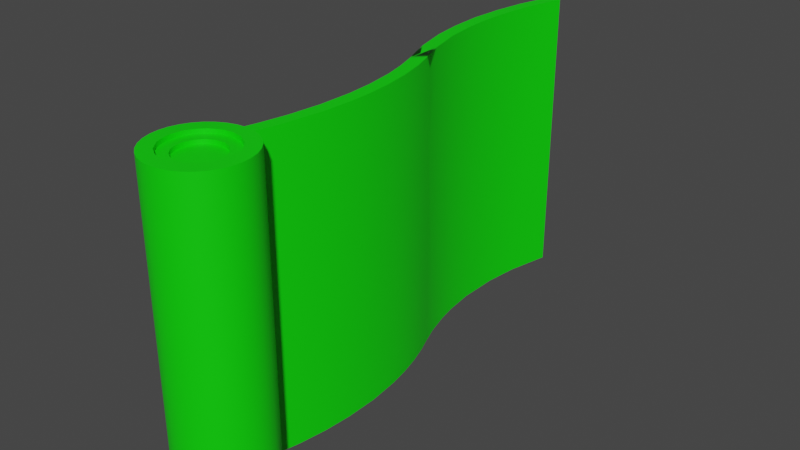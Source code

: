 # Source: Mapa.blend  (saved by Blender 3.6.11; exported with 4.5.12 LTS)
import bpy
from mathutils import Matrix  # noqa: F401  (used for matrix-valued properties, if any)

bpy.ops.wm.read_factory_settings(use_empty=True)
scene = bpy.context.scene
scene.name = 'Scene'

# ---- collections
col_collection = bpy.data.collections.new('Collection'); scene.collection.children.link(col_collection)

# ---- materials (node trees are filled in below, after node groups)
mat_stick = bpy.data.materials.new('Stick')
mat_stick.use_transparent_shadow = False

# ---- node groups
ng_auto_smooth = bpy.data.node_groups.new('Auto Smooth', 'GeometryNodeTree')
_s = ng_auto_smooth.interface.new_socket(name='Geometry', in_out='OUTPUT', socket_type='NodeSocketGeometry')
_s = ng_auto_smooth.interface.new_socket(name='Geometry', in_out='INPUT', socket_type='NodeSocketGeometry')
_s = ng_auto_smooth.interface.new_socket(name='Angle', in_out='INPUT', socket_type='NodeSocketFloat')
_s.subtype = 'ANGLE'
_s.min_value = 0.0
_s.max_value = 3.142
ng_auto_smooth.is_modifier = True
_N = ng_auto_smooth.nodes; _L = ng_auto_smooth.links
n0 = _N.new('NodeGroupOutput'); n0.name = 'Group Output'; n0.location = (480, -100)
n1 = _N.new('NodeGroupInput'); n1.name = 'Group Input'; n1.location = (-420, -300)
n2 = _N.new('NodeGroupInput'); n2.name = 'Group Input.001'; n2.location = (-60, -100)
n3 = _N.new('GeometryNodeSetShadeSmooth'); n3.name = 'Set Shade Smooth'; n3.location = (120, -100)
n3.domain = 'EDGE'
n4 = _N.new('GeometryNodeSetShadeSmooth'); n4.name = 'Set Shade Smooth.001'; n4.location = (300, -100)
n5 = _N.new('GeometryNodeInputMeshEdgeAngle'); n5.name = 'Edge Angle'; n5.location = (-420, -220)
n6 = _N.new('GeometryNodeInputEdgeSmooth'); n6.name = 'Is Edge Smooth'; n6.location = (-60, -160)
n7 = _N.new('GeometryNodeInputShadeSmooth'); n7.name = 'Is Face Smooth'; n7.location = (-240, -340)
n8 = _N.new('FunctionNodeBooleanMath'); n8.name = 'Boolean Math'; n8.location = (-60, -220)
n9 = _N.new('FunctionNodeCompare'); n9.name = 'Compare'; n9.location = (-240, -180)
n9.operation = 'LESS_EQUAL'
_L.new(n5.outputs[0], n9.inputs[0])
_L.new(n4.outputs[0], n0.inputs[0])
_L.new(n1.outputs[1], n9.inputs[1])
_L.new(n9.outputs[0], n8.inputs[0])
_L.new(n7.outputs[0], n8.inputs[1])
_L.new(n2.outputs[0], n3.inputs[0])
_L.new(n6.outputs[0], n3.inputs[1])
_L.new(n3.outputs[0], n4.inputs[0])
_L.new(n8.outputs[0], n3.inputs[2])
n0.is_active_output = True

# ---- material node trees
mat_stick.use_nodes = True; mat_stick.node_tree.nodes.clear()
_N = mat_stick.node_tree.nodes; _L = mat_stick.node_tree.links
n0 = _N.new('ShaderNodeBsdfPrincipled'); n0.name = 'Principled BSDF'; n0.location = (10, 300)
n0.distribution = 'GGX'
n0.subsurface_method = 'RANDOM_WALK_SKIN'
n0.inputs[0].default_value = (0.002179, 0.8, 0.0, 1.0)
n0.inputs[3].default_value = 1.45
n0.inputs[27].default_value = (0.0, 0.0, 0.0, 1.0)
n0.inputs[28].default_value = 1.0
n1 = _N.new('ShaderNodeOutputMaterial'); n1.name = 'Material Output'; n1.location = (300, 300)
_L.new(n0.outputs[0], n1.inputs[0])
n1.is_active_output = True

# ---- world
world_world = bpy.data.worlds.new('World'); scene.world = world_world
world_world.use_nodes = True; world_world.node_tree.nodes.clear()
_N = world_world.node_tree.nodes; _L = world_world.node_tree.links
n0 = _N.new('ShaderNodeOutputWorld'); n0.name = 'World Output'; n0.location = (300, 300)
n1 = _N.new('ShaderNodeBackground'); n1.name = 'Background'; n1.location = (10, 300)
n1.inputs[0].default_value = (0.05088, 0.05088, 0.05088, 1.0)
_L.new(n1.outputs[0], n0.inputs[0])
n0.is_active_output = True
world_world.color = (0.05088, 0.05088, 0.05088)
world_world.use_sun_shadow = False
world_world.sun_shadow_jitter_overblur = 0.0

# ---- meshes
me_cube_001 = bpy.data.meshes.new('Cube.001')
me_cube_001.from_pydata([(-0.04746, -0.02144, -0.9891), (-0.04746, -0.02144, 0.9891), (0.03334, 0.02038, -0.9891), (0.03334, 0.02038, 0.9891), (0.01847, -1.478, 0.9891), (0.1009, -1.484, 0.9891), (0.1469, -1.3, 0.9891), (0.1863, -1.042, 0.9891), (0.1975, -0.8452, 0.9891), (0.1956, -0.7027, 0.9891), (0.1814, -0.529, 0.9891), (0.1499, -0.3458, 0.9891), (0.1081, -0.1824, 0.9891), (0.05956, -0.04391, 0.9891), (0.03334, 0.02038, 0.8949), (0.03334, 0.02038, 0.8007), (0.03334, 0.02038, 0.7065), (0.03334, 0.02038, 0.6123), (0.03334, 0.02038, 0.5181), (0.03334, 0.02038, 0.4239), (0.03334, 0.02038, 0.3297), (0.03334, 0.02038, 0.2355), (0.03334, 0.02038, 0.1413), (0.03334, 0.02038, 0.0471), (0.03334, 0.02038, -0.0471), (0.03334, 0.02038, -0.1413), (0.03334, 0.02038, -0.2355), (0.03334, 0.02038, -0.3297), (0.03334, 0.02038, -0.4239), (0.03334, 0.02038, -0.5181), (0.03334, 0.02038, -0.6123), (0.03334, 0.02038, -0.7065), (0.03334, 0.02038, -0.8007), (0.03334, 0.02038, -0.8949), (-0.04364, -0.01938, -0.9891), (-0.03982, -0.01732, -0.9891), (-0.036, -0.01527, -0.9891), (-0.03218, -0.01321, -0.9891), (-0.02836, -0.01115, -0.9891), (-0.02454, -0.009092, -0.9891), (-0.02072, -0.007034, -0.9891), (-0.01659, -0.005717, -0.9891), (-0.01277, -0.003659, -0.9891), (-0.008951, -0.001601, -0.9891), (-0.005132, 0.0004575, -0.9891), (-0.001312, 0.002516, -0.9891), (0.002507, 0.004574, -0.9891), (0.006326, 0.006632, -0.9891), (0.01015, 0.00869, -0.9891), (0.01396, 0.01075, -0.9891), (0.01778, 0.01281, -0.9891), (0.02188, 0.01421, -0.9891), (0.0257, 0.01626, -0.9891), (0.02952, 0.01832, -0.9891), (0.02952, 0.01832, 0.9891), (0.0257, 0.01626, 0.9891), (0.02188, 0.01421, 0.9891), (0.01806, 0.01215, 0.9891), (0.01396, 0.01075, 0.9891), (0.01015, 0.00869, 0.9891), (0.006326, 0.006632, 0.9891), (0.002507, 0.004574, 0.9891), (-0.001312, 0.002516, 0.9891), (-0.005132, 0.0004575, 0.9891), (-0.008951, -0.001601, 0.9891), (-0.01277, -0.003659, 0.9891), (-0.0169, -0.004976, 0.9891), (-0.02072, -0.007034, 0.9891), (-0.02454, -0.009092, 0.9891), (-0.02836, -0.01115, 0.9891), (-0.03218, -0.01321, 0.9891), (-0.036, -0.01527, 0.9891), (-0.03982, -0.01732, 0.9891), (-0.04364, -0.01938, 0.9891), (-0.04746, -0.02144, 0.8949), (-0.04746, -0.02144, 0.8007), (-0.04746, -0.02144, 0.7065), (-0.04746, -0.02144, 0.6123), (-0.04746, -0.02144, 0.5181), (-0.04746, -0.02144, 0.4239), (-0.04746, -0.02144, 0.3297), (-0.04746, -0.02144, 0.2355), (-0.04746, -0.02144, 0.1413), (-0.04746, -0.02144, 0.0471), (-0.04746, -0.02144, -0.0471), (-0.04746, -0.02144, -0.1413), (-0.04746, -0.02144, -0.2355), (-0.04746, -0.02144, -0.3297), (-0.04746, -0.02144, -0.4239), (-0.04746, -0.02144, -0.5181), (-0.04746, -0.02144, -0.6123), (-0.04746, -0.02144, -0.7065), (-0.04746, -0.02144, -0.8007), (-0.04746, -0.02144, -0.8949), (-0.00825, -0.1194, 0.9891), (0.03344, -0.2475, 0.9891), (0.07158, -0.402, 0.9891), (0.09934, -0.5833, 0.9891), (0.112, -0.7622, 0.9891), (0.107, -0.9809, 0.9891), (0.08194, -1.196, 0.9891), (0.04826, -1.363, 0.9891), (0.05031, -0.3101, -0.9891), (0.06246, -1.299, -0.9891), (0.08989, -0.5036, -0.9891), (0.1107, -0.9251, -0.9891), (0.0007173, -0.1431, -0.9891), (0.11, -0.7215, -0.9891), (0.08829, -1.151, -0.9891), (0.0192, -1.478, -0.9891), (-0.01984, -0.006629, -0.6202), (-0.01853, -0.006115, 0.3013), (0.01652, 0.01184, -0.4147), (0.01616, 0.01168, 0.6857), (0.1474, -1.294, -0.9891), (0.1965, -0.7022, -0.9891), (0.1501, -0.3464, -0.9891), (0.1148, -0.2066, -0.9891), (0.1749, -0.4845, -0.9891), (0.1788, -1.109, -0.9891), (0.1947, -0.9251, -0.9891), (0.07415, -0.082, -0.9891), (0.1017, -1.484, -0.9891), (-0.006763, 1.476, 0.9891), (-0.09001, 1.484, 0.9891), (-0.1551, 1.22, 0.9891), (-0.1865, 0.9987, 0.9891), (-0.1992, 0.7759, 0.9891), (-0.1877, 0.5518, 0.9891), (-0.1583, 0.346, 0.9891), (-0.09862, 0.1168, 0.9891), (-0.01381, 0.1467, 0.9891), (-0.07443, 0.3768, 0.9891), (-0.1029, 0.5823, 0.9891), (-0.1115, 0.729, 0.9891), (-0.1107, 0.8635, 0.9891), (-0.101, 1.007, 0.9891), (-0.07475, 1.197, 0.9891), (-0.03711, 1.368, 0.9891), (-0.108, 0.936, -0.9891), (-0.008519, 1.476, -0.9891), (-0.1091, 0.6497, -0.9891), (-0.01352, 0.1458, -0.9891), (-0.0588, 0.3096, -0.9891), (-0.08535, 0.4443, -0.9891), (-0.07806, 1.179, -0.9891), (-0.1424, 1.283, -0.9891), (-0.09369, 0.1013, -0.9891), (-0.1822, 1.043, -0.9891), (-0.1965, 0.8511, -0.9891), (-0.1972, 0.7044, -0.9891), (-0.1891, 0.5673, -0.9891), (-0.1661, 0.389, -0.9891), (-0.1344, 0.2441, -0.9891), (-0.08906, 1.484, -0.9891), (0.06256, -1.463, -0.9986), (0.06256, -1.463, 1.001), (0.1211, -1.469, -0.9986), (0.1211, -1.469, 1.001), (0.1774, -1.486, -0.9986), (0.1774, -1.486, 1.001), (0.2292, -1.514, -0.9986), (0.2292, -1.514, 1.001), (0.2747, -1.551, -0.9986), (0.2747, -1.551, 1.001), (0.312, -1.597, -0.9986), (0.312, -1.597, 1.001), (0.3397, -1.649, -0.9986), (0.3397, -1.649, 1.001), (0.3568, -1.705, -0.9986), (0.3568, -1.705, 1.001), (0.3626, -1.763, -0.9986), (0.3626, -1.763, 1.001), (0.3568, -1.822, -0.9986), (0.3568, -1.822, 1.001), (0.3397, -1.878, -0.9986), (0.3397, -1.878, 1.001), (0.312, -1.93, -0.9986), (0.312, -1.93, 1.001), (0.2747, -1.976, -0.9986), (0.2747, -1.976, 1.001), (0.2292, -2.013, -0.9986), (0.2292, -2.013, 1.001), (0.1774, -2.041, -0.9986), (0.1774, -2.041, 1.001), (0.1211, -2.058, -0.9986), (0.1211, -2.058, 1.001), (0.06256, -2.063, -0.9986), (0.06256, -2.063, 1.001), (0.004034, -2.058, -0.9986), (0.004034, -2.058, 1.001), (-0.05224, -2.041, -0.9986), (-0.05224, -2.041, 1.001), (-0.1041, -2.013, -0.9986), (-0.1041, -2.013, 1.001), (-0.1496, -1.976, -0.9986), (-0.1496, -1.976, 1.001), (-0.1869, -1.93, -0.9986), (-0.1869, -1.93, 1.001), (-0.2146, -1.878, -0.9986), (-0.2146, -1.878, 1.001), (-0.2317, -1.822, -0.9986), (-0.2317, -1.822, 1.001), (-0.2374, -1.763, -0.9986), (-0.2374, -1.763, 1.001), (-0.2317, -1.705, -0.9986), (-0.2317, -1.705, 1.001), (-0.2146, -1.649, -0.9986), (-0.2146, -1.649, 1.001), (-0.1869, -1.597, -0.9986), (-0.1869, -1.597, 1.001), (-0.1496, -1.551, -0.9986), (-0.1496, -1.551, 1.001), (-0.1041, -1.514, -0.9986), (-0.1041, -1.514, 1.001), (-0.05224, -1.486, -0.9986), (-0.05224, -1.486, 1.001), (0.004034, -1.469, -0.9986), (0.004034, -1.469, 1.001), (0.06256, -1.463, -0.9986), (0.1211, -1.469, -0.9986), (0.1211, -1.469, 1.001), (0.06256, -1.463, 1.001), (0.004034, -1.469, 1.001), (0.004034, -1.469, -0.9986), (0.06256, -1.55, 1.001), (0.1284, -1.559, 1.001), (0.2015, -1.6, 1.001), (0.2535, -1.666, 1.001), (0.272, -1.722, 1.001), (0.2762, -1.763, 1.001), (0.2667, -1.829, 1.001), (0.2402, -1.882, 1.001), (0.2136, -1.914, 1.001), (0.1812, -1.941, 1.001), (0.1443, -1.961, 1.001), (0.08356, -1.977, 1.001), (0.02089, -1.973, 1.001), (-0.01918, -1.961, 1.001), (-0.07641, -1.927, 1.001), (-0.1284, -1.861, 1.001), (-0.1469, -1.805, 1.001), (-0.151, -1.763, 1.001), (-0.1416, -1.698, 1.001), (-0.115, -1.645, 1.001), (-0.0706, -1.595, 1.001), (0.0039, -1.557, 1.001), (0.06256, -1.55, 0.9734), (0.1212, -1.557, 0.9734), (0.1957, -1.595, 0.9734), (0.2499, -1.659, 0.9734), (0.272, -1.722, 0.9734), (0.2762, -1.763, 0.9734), (0.2689, -1.822, 0.9734), (0.2307, -1.897, 0.9734), (0.1812, -1.941, 0.9734), (0.1443, -1.961, 0.9734), (0.1042, -1.973, 0.9734), (0.04157, -1.977, 0.9734), (-0.01918, -1.961, 0.9734), (-0.0706, -1.932, 0.9734), (-0.115, -1.882, 0.9734), (-0.1348, -1.845, 0.9734), (-0.1469, -1.805, 0.9734), (-0.151, -1.763, 0.9734), (-0.1469, -1.722, 0.9734), (-0.1348, -1.682, 0.9734), (-0.1056, -1.63, 0.9734), (-0.0561, -1.586, 0.9734), (-0.003299, -1.559, 0.9734), (0.07935, -1.619, 0.9734), (0.1334, -1.636, 0.9734), (0.1766, -1.673, 0.9734), (0.2025, -1.724, 0.9734), (0.2071, -1.778, 0.9734), (0.1964, -1.819, 0.9734), (0.1748, -1.856, 0.9734), (0.143, -1.884, 0.9734), (0.1047, -1.902, 0.9734), (0.05085, -1.908, 0.9734), (0.007144, -1.897, 0.9734), (-0.02956, -1.876, 0.9734), (-0.05785, -1.844, 0.9734), (-0.07733, -1.803, 0.9734), (-0.0819, -1.747, 0.9734), (-0.06448, -1.693, 0.9734), (-0.02772, -1.649, 0.9734), (0.02279, -1.624, 0.9734), (0.07428, -1.618, 0.9468), (0.118, -1.63, 0.9468), (0.1528, -1.649, 0.9468), (0.183, -1.683, 0.9468), (0.201, -1.719, 0.9468), (0.2076, -1.778, 0.9468), (0.1906, -1.832, 0.9468), (0.165, -1.866, 0.9468), (0.1289, -1.893, 0.9468), (0.07428, -1.908, 0.9468), (0.02041, -1.902, 0.9468), (-0.02987, -1.876, 0.9468), (-0.06551, -1.832, 0.9468), (-0.07947, -1.792, 0.9468), (-0.0824, -1.752, 0.9468), (-0.07123, -1.708, 0.9468), (-0.05146, -1.673, 0.9468), (-0.01789, -1.643, 0.9468), (0.01791, -1.625, 0.9468), (0.06256, -1.542, -0.9986), (0.1058, -1.546, -0.9986), (0.1474, -1.558, -0.9986), (0.1858, -1.579, -0.9986), (0.2194, -1.607, -0.9986), (0.247, -1.64, -0.9986), (0.2675, -1.679, -0.9986), (0.2801, -1.72, -0.9986), (0.2844, -1.763, -0.9986), (0.2801, -1.807, -0.9986), (0.2675, -1.848, -0.9986), (0.247, -1.887, -0.9986), (0.2194, -1.92, -0.9986), (0.1858, -1.948, -0.9986), (0.1474, -1.968, -0.9986), (0.1058, -1.981, -0.9986), (0.06256, -1.985, -0.9986), (0.01929, -1.981, -0.9986), (-0.02233, -1.968, -0.9986), (-0.06068, -1.948, -0.9986), (-0.09429, -1.92, -0.9986), (-0.1219, -1.887, -0.9986), (-0.1424, -1.848, -0.9986), (-0.155, -1.807, -0.9986), (-0.1593, -1.763, -0.9986), (-0.155, -1.72, -0.9986), (-0.1424, -1.679, -0.9986), (-0.1219, -1.64, -0.9986), (-0.09429, -1.607, -0.9986), (-0.06068, -1.579, -0.9986), (-0.02233, -1.558, -0.9986), (0.01929, -1.546, -0.9986), (0.06256, -1.542, -0.9986), (0.1058, -1.546, -0.9986), (0.1474, -1.558, -0.9986), (0.1858, -1.579, -0.9986), (0.2194, -1.607, -0.9986), (0.247, -1.64, -0.9986), (0.2675, -1.679, -0.9986), (0.2801, -1.72, -0.9986), (0.2844, -1.763, -0.9986), (0.2801, -1.807, -0.9986), (0.2675, -1.848, -0.9986), (0.247, -1.887, -0.9986), (0.2194, -1.92, -0.9986), (0.1858, -1.948, -0.9986), (0.1474, -1.968, -0.9986), (0.1058, -1.981, -0.9986), (0.06256, -1.985, -0.9986), (0.01929, -1.981, -0.9986), (-0.02233, -1.968, -0.9986), (-0.06068, -1.948, -0.9986), (-0.09429, -1.92, -0.9986), (-0.1219, -1.887, -0.9986), (-0.1424, -1.848, -0.9986), (-0.155, -1.807, -0.9986), (-0.1593, -1.763, -0.9986), (-0.155, -1.72, -0.9986), (-0.1424, -1.679, -0.9986), (-0.1219, -1.64, -0.9986), (-0.09429, -1.607, -0.9986), (-0.06068, -1.579, -0.9986), (-0.02233, -1.558, -0.9986), (0.01929, -1.546, -0.9986), (0.06256, -1.542, -0.9567), (0.1058, -1.546, -0.9567), (0.1474, -1.558, -0.9567), (0.1858, -1.579, -0.9567), (0.2194, -1.607, -0.9567), (0.247, -1.64, -0.9567), (0.2675, -1.679, -0.9567), (0.2801, -1.72, -0.9567), (0.2844, -1.763, -0.9567), (0.2801, -1.807, -0.9567), (0.2675, -1.848, -0.9567), (0.247, -1.887, -0.9567), (0.2194, -1.92, -0.9567), (0.1858, -1.948, -0.9567), (0.1474, -1.968, -0.9567), (0.1058, -1.981, -0.9567), (0.06256, -1.985, -0.9567), (0.01929, -1.981, -0.9567), (-0.02233, -1.968, -0.9567), (-0.06068, -1.948, -0.9567), (-0.09429, -1.92, -0.9567), (-0.1219, -1.887, -0.9567), (-0.1424, -1.848, -0.9567), (-0.155, -1.807, -0.9567), (-0.1593, -1.763, -0.9567), (-0.155, -1.72, -0.9567), (-0.1424, -1.679, -0.9567), (-0.1219, -1.64, -0.9567), (-0.09429, -1.607, -0.9567), (-0.06068, -1.579, -0.9567), (-0.02233, -1.558, -0.9567), (0.01929, -1.546, -0.9567), (0.06256, -1.598, -0.9567), (0.1081, -1.603, -0.9567), (0.1659, -1.633, -0.9567), (0.2003, -1.671, -0.9567), (0.2209, -1.712, -0.9567), (0.2283, -1.763, -0.9567), (0.2226, -1.809, -0.9567), (0.2003, -1.855, -0.9567), (0.1704, -1.89, -0.9567), (0.1137, -1.922, -0.9567), (0.04916, -1.929, -0.9567), (-0.0008467, -1.917, -0.9567), (-0.04074, -1.894, -0.9567), (-0.0828, -1.844, -0.9567), (-0.1027, -1.783, -0.9567), (-0.09751, -1.718, -0.9567), (-0.06791, -1.66, -0.9567), (-0.02949, -1.626, -0.9567), (0.01147, -1.605, -0.9567), (0.06256, -1.598, -0.92), (0.1137, -1.605, -0.92), (0.1546, -1.626, -0.92), (0.193, -1.66, -0.92), (0.2226, -1.718, -0.92), (0.2283, -1.763, -0.92), (0.2209, -1.815, -0.92), (0.2003, -1.855, -0.92), (0.1659, -1.894, -0.92), (0.1081, -1.923, -0.92), (0.04335, -1.929, -0.92), (-0.01845, -1.909, -0.92), (-0.06791, -1.867, -0.92), (-0.09052, -1.827, -0.92), (-0.1033, -1.777, -0.92), (-0.09581, -1.712, -0.92), (-0.07521, -1.671, -0.92), (-0.04074, -1.633, -0.92), (0.01706, -1.603, -0.92)], [], [(106, 0, 34), (1, 94, 73), (54, 13, 3), (55, 13, 54), (56, 13, 55), (57, 13, 56), (58, 13, 57), (59, 13, 58), (60, 13, 59), (61, 13, 60), (63, 94, 62), (64, 94, 63), (65, 94, 64), (66, 94, 65), (67, 94, 66), (68, 94, 67), (69, 94, 68), (70, 94, 69), (71, 94, 70), (72, 94, 71), (73, 94, 72), (94, 12, 13), (95, 96, 12), (98, 99, 8), (99, 7, 8), (100, 6, 7), (101, 5, 6), (122, 103, 114), (114, 108, 119), (119, 105, 120), (105, 107, 115), (115, 104, 118), (117, 106, 121), (121, 53, 2), (121, 52, 53), (121, 51, 52), (121, 50, 51), (121, 49, 50), (121, 48, 49), (121, 47, 48), (121, 46, 47), (106, 44, 45), (106, 43, 44), (106, 42, 43), (106, 41, 42), (106, 40, 41), (106, 39, 40), (106, 38, 39), (106, 37, 38), (106, 36, 37), (106, 35, 36), (106, 34, 35), (106, 93, 0), (106, 92, 93), (106, 91, 92), (106, 90, 91), (106, 89, 90), (106, 88, 89), (104, 96, 102), (107, 97, 104), (108, 99, 105), (106, 87, 88), (106, 86, 87), (106, 85, 86), (103, 109, 101), (106, 84, 85), (106, 83, 84), (106, 82, 83), (95, 94, 106), (106, 81, 82), (106, 80, 81), (97, 96, 104), (94, 78, 79), (94, 77, 78), (94, 76, 77), (94, 75, 76), (94, 74, 75), (94, 1, 74), (52, 112, 53), (51, 112, 52), (50, 112, 51), (49, 112, 50), (48, 112, 49), (47, 112, 48), (46, 112, 47), (45, 112, 46), (44, 112, 45), (43, 112, 44), (41, 110, 42), (40, 110, 41), (39, 110, 40), (38, 110, 39), (37, 110, 38), (36, 110, 37), (35, 110, 36), (34, 110, 35), (112, 32, 33), (112, 31, 32), (112, 30, 31), (112, 29, 30), (112, 28, 29), (112, 27, 28), (112, 26, 27), (110, 111, 112), (112, 25, 26), (112, 24, 25), (112, 23, 24), (112, 22, 23), (112, 21, 22), (113, 19, 20), (113, 18, 19), (113, 17, 18), (113, 16, 17), (113, 15, 16), (113, 14, 15), (118, 10, 115), (119, 6, 114), (121, 12, 117), (10, 9, 115), (7, 6, 119), (120, 7, 119), (8, 7, 120), (11, 10, 118), (13, 12, 121), (142, 2, 53), (3, 131, 54), (73, 130, 1), (72, 130, 73), (71, 130, 72), (70, 130, 71), (69, 130, 70), (68, 130, 69), (67, 130, 68), (66, 130, 67), (64, 131, 65), (63, 131, 64), (62, 131, 63), (61, 131, 62), (60, 131, 61), (59, 131, 60), (58, 131, 59), (57, 131, 58), (56, 131, 57), (55, 131, 56), (54, 131, 55), (131, 129, 130), (133, 134, 128), (135, 136, 127), (136, 125, 126), (137, 138, 125), (138, 124, 125), (154, 140, 146), (146, 145, 148), (149, 141, 150), (153, 142, 147), (147, 34, 0), (147, 35, 34), (147, 36, 35), (147, 37, 36), (147, 38, 37), (147, 39, 38), (147, 40, 39), (147, 41, 40), (142, 43, 42), (142, 44, 43), (142, 45, 44), (142, 46, 45), (142, 47, 46), (142, 48, 47), (142, 49, 48), (142, 50, 49), (142, 51, 50), (142, 52, 51), (142, 53, 52), (142, 33, 2), (142, 32, 33), (142, 31, 32), (142, 30, 31), (142, 29, 30), (142, 28, 29), (142, 27, 28), (142, 26, 27), (135, 134, 141), (145, 136, 139), (142, 25, 26), (142, 24, 25), (142, 23, 24), (142, 22, 23), (142, 21, 22), (142, 20, 21), (144, 132, 143), (133, 132, 144), (131, 18, 19), (131, 17, 18), (131, 16, 17), (131, 15, 16), (131, 14, 15), (131, 3, 14), (152, 128, 151), (149, 126, 148), (153, 129, 152), (148, 125, 146), (126, 125, 148), (150, 127, 149), (130, 129, 153), (154, 123, 140), (14, 3, 13), (13, 61, 62, 94), (9, 10, 97, 98), (94, 95, 12), (12, 96, 11), (11, 96, 10), (96, 97, 10), (45, 46, 121, 106), (9, 98, 8), (99, 100, 7), (100, 101, 6), (101, 4, 5), (122, 109, 103), (114, 103, 108), (119, 108, 105), (120, 105, 115), (115, 107, 104), (118, 104, 116), (116, 104, 102), (116, 102, 117), (117, 102, 106), (79, 80, 106, 94), (109, 4, 101), (102, 95, 106), (102, 96, 95), (103, 100, 108), (103, 101, 100), (105, 98, 107), (110, 34, 0, 93), (107, 98, 97), (105, 99, 98), (108, 100, 99), (111, 110, 87, 86), (93, 92, 110), (92, 91, 110), (91, 90, 110), (90, 89, 110), (89, 88, 110), (88, 87, 110), (33, 2, 53, 112), (86, 85, 111), (85, 84, 111), (84, 83, 111), (83, 82, 111), (82, 81, 111), (81, 80, 111), (80, 79, 111), (79, 78, 111), (78, 77, 111), (77, 76, 111), (76, 75, 111), (75, 74, 111), (112, 43, 42, 110), (20, 21, 112, 113), (111, 113, 112), (3, 14, 113, 54), (58, 113, 111, 59), (113, 55, 54), (113, 56, 55), (113, 57, 56), (113, 58, 57), (13, 121, 27, 26), (111, 60, 59), (111, 61, 60), (111, 62, 61), (111, 63, 62), (111, 64, 63), (111, 65, 64), (111, 66, 65), (111, 67, 66), (111, 68, 67), (111, 69, 68), (111, 70, 69), (111, 71, 70), (111, 72, 71), (111, 73, 72), (2, 33, 121), (33, 32, 121), (32, 31, 121), (31, 30, 121), (30, 29, 121), (29, 28, 121), (28, 27, 121), (11, 116, 117, 12), (26, 25, 13), (25, 24, 13), (24, 23, 13), (23, 22, 13), (22, 21, 13), (21, 20, 13), (20, 19, 13), (19, 18, 13), (18, 17, 13), (17, 16, 13), (16, 15, 13), (15, 14, 13), (114, 6, 122), (115, 8, 120), (116, 11, 118), (4, 109, 122, 5), (115, 9, 8), (122, 6, 5), (130, 66, 65, 131), (130, 74, 1), (128, 129, 132, 133), (131, 132, 129), (144, 152, 151, 141), (128, 134, 127), (134, 135, 127), (127, 136, 126), (136, 137, 125), (138, 123, 124), (146, 140, 145), (148, 145, 139), (148, 139, 149), (149, 139, 141), (150, 141, 151), (42, 41, 147, 142), (152, 144, 143), (152, 143, 153), (153, 143, 142), (138, 137, 145, 140), (140, 123, 138), (139, 135, 141), (19, 20, 142, 131), (141, 133, 144), (139, 136, 135), (131, 142, 143, 132), (130, 147, 80, 79), (141, 134, 133), (145, 137, 136), (0, 93, 147), (93, 92, 147), (92, 91, 147), (91, 90, 147), (90, 89, 147), (89, 88, 147), (88, 87, 147), (87, 86, 147), (86, 85, 147), (85, 84, 147), (84, 83, 147), (83, 82, 147), (82, 81, 147), (81, 80, 147), (127, 150, 151, 128), (79, 78, 130), (78, 77, 130), (130, 77, 76), (130, 76, 75), (130, 75, 74), (146, 124, 154), (147, 130, 153), (73, 111, 74, 1), (146, 125, 124), (149, 127, 126), (152, 129, 128), (154, 124, 123), (218, 222, 223), (206, 243, 208), (157, 219, 220), (217, 223, 224), (158, 220, 221), (156, 221, 222), (155, 224, 219), (162, 227, 164), (198, 240, 200), (174, 231, 176), (166, 228, 168), (158, 226, 160), (212, 245, 214), (266, 285, 267), (232, 254, 233), (244, 267, 245), (236, 257, 258), (267, 285, 286), (267, 286, 268), (248, 271, 249), (249, 272, 250), (250, 272, 273), (279, 297, 298), (271, 290, 272), (282, 300, 283), (275, 294, 276), (277, 296, 278), (285, 304, 286), (278, 296, 297), (315, 348, 347), (329, 362, 361), (316, 349, 348), (330, 363, 362), (317, 350, 349), (331, 364, 363), (318, 351, 350), (332, 365, 364), (319, 352, 351), (333, 366, 365), (320, 353, 352), (307, 340, 339), (334, 367, 366), (321, 354, 353), (308, 341, 340), (335, 368, 367), (322, 355, 354), (309, 342, 341), (336, 369, 368), (323, 356, 355), (310, 343, 342), (337, 370, 369), (324, 357, 356), (311, 344, 343), (338, 339, 370), (325, 358, 357), (312, 345, 344), (326, 359, 358), (313, 346, 345), (327, 360, 359), (314, 347, 346), (328, 361, 360), (373, 404, 372), (375, 405, 374), (391, 415, 390), (393, 416, 392), (381, 409, 380), (395, 417, 394), (397, 418, 396), (399, 419, 398), (406, 425, 405), (415, 433, 414), (416, 434, 415), (420, 439, 419), (218, 156, 222), (161, 159, 160, 162), (163, 161, 162, 164), (165, 163, 164, 166), (167, 165, 166, 168), (169, 167, 168, 170), (171, 169, 170, 172), (173, 171, 172, 174), (175, 173, 174, 176), (177, 175, 176, 178), (179, 177, 178, 180), (181, 179, 180, 182), (183, 181, 182, 184), (185, 183, 184, 186), (187, 185, 186, 188), (189, 187, 188, 190), (191, 189, 190, 192), (193, 191, 192, 194), (195, 193, 194, 196), (197, 195, 196, 198), (199, 197, 198, 200), (201, 199, 200, 202), (203, 201, 202, 204), (205, 203, 204, 206), (207, 205, 206, 208), (209, 207, 208, 210), (211, 209, 210, 212), (213, 211, 212, 214), (215, 213, 214, 216), (217, 215, 216, 218), (310, 161, 163, 311), (157, 155, 219), (220, 219, 222, 221), (219, 224, 223, 222), (264, 242, 241, 263), (217, 218, 223), (158, 157, 220), (156, 158, 221), (155, 217, 224), (234, 182, 180, 233), (231, 174, 172, 230), (218, 216, 246), (238, 192, 190, 237), (244, 210, 208, 243), (228, 166, 164, 227), (235, 184, 182, 234), (240, 241, 202, 200), (226, 158, 156, 225), (225, 156, 218, 246), (238, 239, 194, 192), (245, 212, 210, 244), (235, 236, 186, 184), (242, 204, 202, 241), (232, 178, 176, 231), (228, 229, 170, 168), (196, 194, 239), (242, 243, 206, 204), (188, 186, 236), (227, 162, 160, 226), (232, 233, 180, 178), (240, 198, 196, 239), (246, 216, 214, 245), (230, 172, 170, 229), (237, 190, 188, 236), (254, 232, 231, 253), (265, 243, 242, 264), (255, 234, 233, 254), (243, 265, 266), (267, 244, 243, 266), (256, 235, 234, 255), (248, 226, 225, 247), (257, 236, 235, 256), (249, 227, 226, 248), (245, 267, 268), (269, 246, 245, 268), (259, 238, 237, 258), (237, 236, 258), (250, 228, 227, 249), (247, 225, 246, 269), (260, 239, 238, 259), (251, 229, 228, 250), (159, 157, 158, 160), (261, 240, 239, 260), (252, 230, 229, 251), (253, 231, 230, 252), (240, 261, 262), (263, 241, 240, 262), (278, 256, 255, 277), (271, 289, 290), (279, 258, 257, 278), (248, 247, 270), (257, 256, 278), (248, 270, 271), (287, 269, 268, 286), (280, 259, 258, 279), (249, 271, 272), (270, 247, 269, 287), (281, 260, 259, 280), (282, 261, 260, 281), (251, 250, 273), (274, 252, 251, 273), (282, 283, 262, 261), (284, 264, 263, 283), (253, 252, 274), (263, 262, 283), (253, 274, 275), (276, 254, 253, 275), (285, 266, 265, 284), (265, 264, 284), (277, 255, 254, 276), (306, 287, 286, 305), (304, 303, 302, 301, 300, 299, 298, 297, 296, 295, 294, 293, 292, 291, 290, 289, 288, 306, 305), (288, 270, 287, 306), (280, 279, 298), (272, 290, 291), (299, 281, 280, 298), (292, 273, 272, 291), (299, 300, 282, 281), (293, 274, 273, 292), (293, 294, 275, 274), (283, 300, 301), (302, 284, 283, 301), (303, 285, 284, 302), (276, 294, 295), (295, 296, 277, 276), (289, 271, 270, 288), (285, 303, 304), (320, 319, 179, 181), (286, 304, 305), (279, 278, 297), (315, 316, 348), (328, 197, 199, 329), (338, 337, 215, 217), (315, 171, 173, 316), (324, 189, 191, 325), (334, 333, 207, 209), (312, 311, 163, 165), (320, 181, 183, 321), (330, 329, 199, 201), (307, 155, 157, 308), (338, 217, 155, 307), (316, 173, 175, 317), (326, 325, 191, 193), (334, 209, 211, 335), (312, 165, 167, 313), (321, 183, 185, 322), (330, 201, 203, 331), (308, 157, 159, 309), (318, 317, 175, 177), (326, 193, 195, 327), (335, 211, 213, 336), (314, 313, 167, 169), (322, 185, 187, 323), (331, 203, 205, 332), (310, 309, 159, 161), (318, 177, 179, 319), (328, 327, 195, 197), (336, 213, 215, 337), (314, 169, 171, 315), (323, 187, 189, 324), (332, 205, 207, 333), (382, 350, 351, 383), (396, 364, 365, 397), (329, 330, 362), (316, 317, 349), (330, 331, 363), (317, 318, 350), (331, 332, 364), (318, 319, 351), (332, 333, 365), (319, 320, 352), (333, 334, 366), (320, 321, 353), (307, 308, 340), (334, 335, 367), (321, 322, 354), (308, 309, 341), (335, 336, 368), (322, 323, 355), (309, 310, 342), (336, 337, 369), (323, 324, 356), (310, 311, 343), (337, 338, 370), (324, 325, 357), (311, 312, 344), (338, 307, 339), (325, 326, 358), (312, 313, 345), (326, 327, 359), (313, 314, 346), (327, 328, 360), (314, 315, 347), (328, 329, 361), (385, 386, 412), (383, 351, 352, 384), (397, 365, 366, 398), (384, 352, 353, 385), (371, 339, 340, 372), (398, 366, 367, 399), (385, 353, 354, 386), (372, 340, 341, 373), (399, 367, 368, 400), (386, 354, 355, 387), (373, 341, 342, 374), (400, 368, 369, 401), (387, 355, 356, 388), (374, 342, 343, 375), (401, 369, 370, 402), (388, 356, 357, 389), (375, 343, 344, 376), (402, 370, 339, 371), (389, 357, 358, 390), (376, 344, 345, 377), (390, 358, 359, 391), (377, 345, 346, 378), (391, 359, 360, 392), (378, 346, 347, 379), (392, 360, 361, 393), (379, 347, 348, 380), (393, 361, 362, 394), (380, 348, 349, 381), (394, 362, 363, 395), (381, 349, 350, 382), (395, 363, 364, 396), (432, 413, 414, 433), (420, 419, 399, 400), (412, 386, 387, 413), (405, 404, 373, 374), (420, 400, 401, 421), (413, 388, 389, 414), (387, 388, 413), (401, 402, 421), (406, 405, 375, 376), (421, 402, 371, 403), (415, 414, 389, 390), (406, 376, 377, 407), (415, 391, 392, 416), (377, 378, 407), (408, 407, 378, 379), (408, 379, 380, 409), (417, 416, 393, 394), (410, 409, 381, 382), (417, 395, 396, 418), (410, 382, 383, 411), (419, 418, 397, 398), (383, 384, 411), (411, 384, 385, 412), (403, 371, 372, 404), (436, 437, 438, 439, 440, 422, 423, 424, 425, 426, 427, 428, 429, 430, 431, 432, 433, 434, 435), (440, 421, 403, 422), (425, 406, 407, 426), (426, 407, 408, 427), (415, 434, 433), (427, 408, 409, 428), (416, 435, 434), (435, 416, 417, 436), (428, 409, 410, 429), (436, 417, 418, 437), (429, 410, 411, 430), (437, 418, 419, 438), (430, 411, 412, 431), (422, 403, 404, 423), (431, 412, 413, 432), (419, 439, 438), (423, 404, 405, 424), (439, 420, 421, 440), (405, 425, 424)])
me_cube_001.polygons.foreach_set('use_smooth', [True] * 705)
_uv = me_cube_001.uv_layers.new(name='UVMap')
_uv.uv.foreach_set('vector', [0.3521, 0.75, 0.375, 0.75, 0.375, 0.7381, 0.625, 0.75, 0.6434, 0.75, 0.625, 0.7381, 0.625, 0.5119, 0.6369, 0.5, 0.625, 0.5, 0.625, 0.5238, 0.6369, 0.5, 0.625, 0.5119, 0.625, 0.5357, 0.6369, 0.5, 0.625, 0.5238, 0.625, 0.5476, 0.6369, 0.5, 0.625, 0.5357, 0.625, 0.5595, 0.6369, 0.5, 0.625, 0.5476, 0.625, 0.5714, 0.6369, 0.5, 0.625, 0.5595, 0.625, 0.5833, 0.6369, 0.5, 0.625, 0.5714, 0.625, 0.5952, 0.6369, 0.5, 0.625, 0.5833, 0.625, 0.619, 0.6434, 0.75, 0.625, 0.6071, 0.625, 0.631, 0.6434, 0.75, 0.625, 0.619, 0.625, 0.6429, 0.6434, 0.75, 0.625, 0.631, 0.625, 0.6548, 0.6434, 0.75, 0.625, 0.6429, 0.625, 0.6667, 0.6434, 0.75, 0.625, 0.6548, 0.625, 0.6786, 0.6434, 0.75, 0.625, 0.6667, 0.625, 0.6905, 0.6434, 0.75, 0.625, 0.6786, 0.625, 0.7024, 0.6434, 0.75, 0.625, 0.6905, 0.625, 0.7143, 0.6434, 0.75, 0.625, 0.7024, 0.625, 0.7262, 0.6434, 0.75, 0.625, 0.7143, 0.625, 0.7381, 0.6434, 0.75, 0.625, 0.7262, 0.6434, 0.75, 0.6619, 0.5, 0.6369, 0.5, 0.6671, 0.75, 0.6948, 0.75, 0.6619, 0.5, 0.7568, 0.75, 0.7932, 0.75, 0.7732, 0.5, 0.7932, 0.75, 0.8047, 0.5, 0.7732, 0.5, 0.8287, 0.75, 0.8458, 0.5, 0.8047, 0.5, 0.8562, 0.75, 0.875, 0.5, 0.8458, 0.5, 0.125, 0.5, 0.1544, 0.75, 0.1553, 0.5, 0.1553, 0.5, 0.1787, 0.75, 0.1846, 0.5, 0.1846, 0.5, 0.216, 0.75, 0.214, 0.5, 0.216, 0.75, 0.2501, 0.75, 0.2501, 0.5, 0.2501, 0.5, 0.2874, 0.75, 0.2861, 0.5, 0.3338, 0.5, 0.3521, 0.75, 0.3561, 0.5, 0.3561, 0.5, 0.375, 0.5119, 0.375, 0.5, 0.3561, 0.5, 0.375, 0.5238, 0.375, 0.5119, 0.3561, 0.5, 0.375, 0.5357, 0.375, 0.5238, 0.3561, 0.5, 0.375, 0.5476, 0.375, 0.5357, 0.3561, 0.5, 0.375, 0.5595, 0.375, 0.5476, 0.3561, 0.5, 0.375, 0.5714, 0.375, 0.5595, 0.3561, 0.5, 0.375, 0.5833, 0.375, 0.5714, 0.3561, 0.5, 0.375, 0.5952, 0.375, 0.5833, 0.3521, 0.75, 0.375, 0.619, 0.375, 0.6071, 0.3521, 0.75, 0.375, 0.631, 0.375, 0.619, 0.3521, 0.75, 0.375, 0.6429, 0.375, 0.631, 0.3521, 0.75, 0.375, 0.6548, 0.375, 0.6429, 0.3521, 0.75, 0.375, 0.6667, 0.375, 0.6548, 0.3521, 0.75, 0.375, 0.6786, 0.375, 0.6667, 0.3521, 0.75, 0.375, 0.6905, 0.375, 0.6786, 0.3521, 0.75, 0.375, 0.7024, 0.375, 0.6905, 0.3521, 0.75, 0.375, 0.7143, 0.375, 0.7024, 0.3521, 0.75, 0.375, 0.7262, 0.375, 0.7143, 0.3521, 0.75, 0.375, 0.7381, 0.375, 0.7262, 0.375, 0.7729, 0.3869, 0.75, 0.375, 0.75, 0.375, 0.7729, 0.3988, 0.75, 0.3869, 0.75, 0.375, 0.7729, 0.4107, 0.75, 0.3988, 0.75, 0.375, 0.7729, 0.4226, 0.75, 0.4107, 0.75, 0.375, 0.7729, 0.4345, 0.75, 0.4226, 0.75, 0.375, 0.7729, 0.4464, 0.75, 0.4345, 0.75, 0.375, 0.8376, 0.625, 0.8198, 0.375, 0.8034, 0.375, 0.8749, 0.625, 0.8514, 0.375, 0.8376, 0.375, 0.9463, 0.625, 0.9182, 0.375, 0.909, 0.375, 0.7729, 0.4583, 0.75, 0.4464, 0.75, 0.375, 0.7729, 0.4702, 0.75, 0.4583, 0.75, 0.375, 0.7729, 0.4821, 0.75, 0.4702, 0.75, 0.375, 0.9706, 0.375, 1.0, 0.625, 0.9812, 0.375, 0.7729, 0.494, 0.75, 0.4821, 0.75, 0.375, 0.7729, 0.506, 0.75, 0.494, 0.75, 0.375, 0.7729, 0.5179, 0.75, 0.506, 0.75, 0.625, 0.7921, 0.625, 0.7684, 0.375, 0.7729, 0.375, 0.7729, 0.5298, 0.75, 0.5179, 0.75, 0.375, 0.7729, 0.5417, 0.75, 0.5298, 0.75, 0.625, 0.8514, 0.625, 0.8198, 0.375, 0.8376, 0.625, 0.7684, 0.5655, 0.75, 0.5536, 0.75, 0.625, 0.7684, 0.5774, 0.75, 0.5655, 0.75, 0.625, 0.7684, 0.5893, 0.75, 0.5774, 0.75, 0.625, 0.7684, 0.6012, 0.75, 0.5893, 0.75, 0.625, 0.7684, 0.6131, 0.75, 0.6012, 0.75, 0.625, 0.7684, 0.625, 0.75, 0.6131, 0.75, 0.375, 0.5238, 0.4477, 0.5499, 0.375, 0.5119, 0.375, 0.5357, 0.4477, 0.5499, 0.375, 0.5238, 0.375, 0.5476, 0.4477, 0.5499, 0.375, 0.5357, 0.375, 0.5595, 0.4477, 0.5499, 0.375, 0.5476, 0.375, 0.5714, 0.4477, 0.5499, 0.375, 0.5595, 0.375, 0.5833, 0.4477, 0.5499, 0.375, 0.5714, 0.375, 0.5952, 0.4477, 0.5499, 0.375, 0.5833, 0.375, 0.6071, 0.4477, 0.5499, 0.375, 0.5952, 0.375, 0.619, 0.4477, 0.5499, 0.375, 0.6071, 0.375, 0.631, 0.4477, 0.5499, 0.375, 0.619, 0.375, 0.6548, 0.4216, 0.6512, 0.375, 0.6429, 0.375, 0.6667, 0.4216, 0.6512, 0.375, 0.6548, 0.375, 0.6786, 0.4216, 0.6512, 0.375, 0.6667, 0.375, 0.6905, 0.4216, 0.6512, 0.375, 0.6786, 0.375, 0.7024, 0.4216, 0.6512, 0.375, 0.6905, 0.375, 0.7143, 0.4216, 0.6512, 0.375, 0.7024, 0.375, 0.7262, 0.4216, 0.6512, 0.375, 0.7143, 0.375, 0.7381, 0.4216, 0.6512, 0.375, 0.7262, 0.4477, 0.5499, 0.3988, 0.5, 0.3869, 0.5, 0.4477, 0.5499, 0.4107, 0.5, 0.3988, 0.5, 0.4477, 0.5499, 0.4226, 0.5, 0.4107, 0.5, 0.4477, 0.5499, 0.4345, 0.5, 0.4226, 0.5, 0.4477, 0.5499, 0.4464, 0.5, 0.4345, 0.5, 0.4477, 0.5499, 0.4583, 0.5, 0.4464, 0.5, 0.4477, 0.5499, 0.4702, 0.5, 0.4583, 0.5, 0.4216, 0.6512, 0.538, 0.6518, 0.4477, 0.5499, 0.4477, 0.5499, 0.4821, 0.5, 0.4702, 0.5, 0.4477, 0.5499, 0.494, 0.5, 0.4821, 0.5, 0.4477, 0.5499, 0.506, 0.5, 0.494, 0.5, 0.4477, 0.5499, 0.5179, 0.5, 0.506, 0.5, 0.4477, 0.5499, 0.5298, 0.5, 0.5179, 0.5, 0.5864, 0.5491, 0.5536, 0.5, 0.5417, 0.5, 0.5864, 0.5491, 0.5655, 0.5, 0.5536, 0.5, 0.5864, 0.5491, 0.5774, 0.5, 0.5655, 0.5, 0.5864, 0.5491, 0.5893, 0.5, 0.5774, 0.5, 0.5864, 0.5491, 0.6012, 0.5, 0.5893, 0.5, 0.5864, 0.5491, 0.6131, 0.5, 0.6012, 0.5, 0.375, 0.4111, 0.625, 0.4036, 0.375, 0.3751, 0.375, 0.3096, 0.625, 0.2792, 0.375, 0.2803, 0.375, 0.4811, 0.625, 0.4631, 0.375, 0.4588, 0.625, 0.4036, 0.625, 0.375, 0.375, 0.3751, 0.625, 0.3203, 0.625, 0.2792, 0.375, 0.3096, 0.375, 0.339, 0.625, 0.3203, 0.375, 0.3096, 0.625, 0.3518, 0.625, 0.3203, 0.375, 0.339, 0.625, 0.4346, 0.625, 0.4036, 0.375, 0.4111, 0.625, 0.4881, 0.625, 0.4631, 0.375, 0.4811, 0.3513, 0.75, 0.375, 0.75, 0.375, 0.7381, 0.625, 0.75, 0.6489, 0.75, 0.625, 0.7381, 0.625, 0.5119, 0.6502, 0.5, 0.625, 0.5, 0.625, 0.5238, 0.6502, 0.5, 0.625, 0.5119, 0.625, 0.5357, 0.6502, 0.5, 0.625, 0.5238, 0.625, 0.5476, 0.6502, 0.5, 0.625, 0.5357, 0.625, 0.5595, 0.6502, 0.5, 0.625, 0.5476, 0.625, 0.5714, 0.6502, 0.5, 0.625, 0.5595, 0.625, 0.5833, 0.6502, 0.5, 0.625, 0.5714, 0.625, 0.5952, 0.6502, 0.5, 0.625, 0.5833, 0.625, 0.619, 0.6489, 0.75, 0.625, 0.6071, 0.625, 0.631, 0.6489, 0.75, 0.625, 0.619, 0.625, 0.6429, 0.6489, 0.75, 0.625, 0.631, 0.625, 0.6548, 0.6489, 0.75, 0.625, 0.6429, 0.625, 0.6667, 0.6489, 0.75, 0.625, 0.6548, 0.625, 0.6786, 0.6489, 0.75, 0.625, 0.6667, 0.625, 0.6905, 0.6489, 0.75, 0.625, 0.6786, 0.625, 0.7024, 0.6489, 0.75, 0.625, 0.6905, 0.625, 0.7143, 0.6489, 0.75, 0.625, 0.7024, 0.625, 0.7262, 0.6489, 0.75, 0.625, 0.7143, 0.625, 0.7381, 0.6489, 0.75, 0.625, 0.7262, 0.6489, 0.75, 0.6902, 0.5, 0.6502, 0.5, 0.7262, 0.75, 0.7511, 0.75, 0.7249, 0.5, 0.7737, 0.75, 0.7976, 0.75, 0.7616, 0.5, 0.7976, 0.75, 0.8329, 0.5, 0.7975, 0.5, 0.8288, 0.75, 0.8571, 0.75, 0.8329, 0.5, 0.8571, 0.75, 0.875, 0.5, 0.8329, 0.5, 0.125, 0.5, 0.1251, 0.75, 0.1571, 0.5, 0.1571, 0.5, 0.1741, 0.75, 0.1953, 0.5, 0.2262, 0.5, 0.2623, 0.75, 0.25, 0.5, 0.3274, 0.5, 0.3513, 0.75, 0.3526, 0.5, 0.3526, 0.5, 0.375, 0.5119, 0.375, 0.5, 0.3526, 0.5, 0.375, 0.5238, 0.375, 0.5119, 0.3526, 0.5, 0.375, 0.5357, 0.375, 0.5238, 0.3526, 0.5, 0.375, 0.5476, 0.375, 0.5357, 0.3526, 0.5, 0.375, 0.5595, 0.375, 0.5476, 0.3526, 0.5, 0.375, 0.5714, 0.375, 0.5595, 0.3526, 0.5, 0.375, 0.5833, 0.375, 0.5714, 0.3526, 0.5, 0.375, 0.5952, 0.375, 0.5833, 0.3513, 0.75, 0.375, 0.619, 0.375, 0.6071, 0.3513, 0.75, 0.375, 0.631, 0.375, 0.619, 0.3513, 0.75, 0.375, 0.6429, 0.375, 0.631, 0.3513, 0.75, 0.375, 0.6548, 0.375, 0.6429, 0.3513, 0.75, 0.375, 0.6667, 0.375, 0.6548, 0.3513, 0.75, 0.375, 0.6786, 0.375, 0.6667, 0.3513, 0.75, 0.375, 0.6905, 0.375, 0.6786, 0.3513, 0.75, 0.375, 0.7024, 0.375, 0.6905, 0.3513, 0.75, 0.375, 0.7143, 0.375, 0.7024, 0.3513, 0.75, 0.375, 0.7262, 0.375, 0.7143, 0.3513, 0.75, 0.375, 0.7381, 0.375, 0.7262, 0.375, 0.7737, 0.3869, 0.75, 0.375, 0.75, 0.375, 0.7737, 0.3988, 0.75, 0.3869, 0.75, 0.375, 0.7737, 0.4107, 0.75, 0.3988, 0.75, 0.375, 0.7737, 0.4226, 0.75, 0.4107, 0.75, 0.375, 0.7737, 0.4345, 0.75, 0.4226, 0.75, 0.375, 0.7737, 0.4464, 0.75, 0.4345, 0.75, 0.375, 0.7737, 0.4583, 0.75, 0.4464, 0.75, 0.375, 0.7737, 0.4702, 0.75, 0.4583, 0.75, 0.625, 0.8987, 0.625, 0.8761, 0.375, 0.8627, 0.375, 0.9509, 0.625, 0.9226, 0.375, 0.9107, 0.375, 0.7737, 0.4821, 0.75, 0.4702, 0.75, 0.375, 0.7737, 0.494, 0.75, 0.4821, 0.75, 0.375, 0.7737, 0.506, 0.75, 0.494, 0.75, 0.375, 0.7737, 0.5179, 0.75, 0.506, 0.75, 0.375, 0.7737, 0.5298, 0.75, 0.5179, 0.75, 0.375, 0.7737, 0.5417, 0.75, 0.5298, 0.75, 0.375, 0.8273, 0.625, 0.8154, 0.375, 0.8035, 0.625, 0.8512, 0.625, 0.8154, 0.375, 0.8273, 0.625, 0.7739, 0.5655, 0.75, 0.5536, 0.75, 0.625, 0.7739, 0.5774, 0.75, 0.5655, 0.75, 0.625, 0.7739, 0.5893, 0.75, 0.5774, 0.75, 0.625, 0.7739, 0.6012, 0.75, 0.5893, 0.75, 0.625, 0.7739, 0.6131, 0.75, 0.6012, 0.75, 0.625, 0.7739, 0.625, 0.75, 0.6131, 0.75, 0.375, 0.4275, 0.625, 0.4001, 0.375, 0.3976, 0.375, 0.3512, 0.625, 0.3275, 0.375, 0.3203, 0.375, 0.4524, 0.625, 0.4348, 0.375, 0.4275, 0.375, 0.3203, 0.625, 0.2921, 0.375, 0.2821, 0.625, 0.3275, 0.625, 0.2921, 0.375, 0.3203, 0.375, 0.375, 0.625, 0.3634, 0.375, 0.3512, 0.625, 0.4748, 0.625, 0.4348, 0.375, 0.4524, 0.375, 0.25, 0.625, 1.057e-08, 0.375, -9.096e-08, 0.6131, 0.5, 0.625, 0.5, 0.625, 0.4881, 0.6369, 0.5, 0.625, 0.5952, 0.625, 0.6071, 0.6434, 0.75, 0.75, 0.5, 0.7214, 0.5, 0.7264, 0.75, 0.7568, 0.75, 0.6434, 0.75, 0.6671, 0.75, 0.6619, 0.5, 0.6619, 0.5, 0.6948, 0.75, 0.6904, 0.5, 0.6904, 0.5, 0.6948, 0.75, 0.7214, 0.5, 0.6948, 0.75, 0.7264, 0.75, 0.7214, 0.5, 0.375, 0.6071, 0.375, 0.5952, 0.3561, 0.5, 0.3521, 0.75, 0.75, 0.5, 0.7568, 0.75, 0.7732, 0.5, 0.7932, 0.75, 0.8287, 0.75, 0.8047, 0.5, 0.8287, 0.75, 0.8562, 0.75, 0.8458, 0.5, 0.8562, 0.75, 0.875, 0.75, 0.875, 0.5, 0.125, 0.5, 0.125, 0.75, 0.1544, 0.75, 0.1553, 0.5, 0.1544, 0.75, 0.1787, 0.75, 0.1846, 0.5, 0.1787, 0.75, 0.216, 0.75, 0.214, 0.5, 0.216, 0.75, 0.2501, 0.5, 0.2501, 0.5, 0.2501, 0.75, 0.2874, 0.75, 0.2861, 0.5, 0.2874, 0.75, 0.3095, 0.5, 0.3095, 0.5, 0.2874, 0.75, 0.3216, 0.75, 0.3095, 0.5, 0.3216, 0.75, 0.3338, 0.5, 0.3338, 0.5, 0.3216, 0.75, 0.3521, 0.75, 0.5536, 0.75, 0.5417, 0.75, 0.375, 0.7729, 0.625, 0.7684, 0.375, 1.0, 0.625, 1.0, 0.625, 0.9812, 0.375, 0.8034, 0.625, 0.7921, 0.375, 0.7729, 0.375, 0.8034, 0.625, 0.8198, 0.625, 0.7921, 0.375, 0.9706, 0.625, 0.9537, 0.375, 0.9463, 0.375, 0.9706, 0.625, 0.9812, 0.625, 0.9537, 0.375, 0.909, 0.625, 0.8818, 0.375, 0.8749, 0.4216, 0.6512, 0.375, 0.7381, 0.375, 0.75, 0.3869, 0.75, 0.375, 0.8749, 0.625, 0.8818, 0.625, 0.8514, 0.375, 0.909, 0.625, 0.9182, 0.625, 0.8818, 0.375, 0.9463, 0.625, 0.9537, 0.625, 0.9182, 0.538, 0.6518, 0.4216, 0.6512, 0.4583, 0.75, 0.4702, 0.75, 0.3869, 0.75, 0.3988, 0.75, 0.4216, 0.6512, 0.3988, 0.75, 0.4107, 0.75, 0.4216, 0.6512, 0.4107, 0.75, 0.4226, 0.75, 0.4216, 0.6512, 0.4226, 0.75, 0.4345, 0.75, 0.4216, 0.6512, 0.4345, 0.75, 0.4464, 0.75, 0.4216, 0.6512, 0.4464, 0.75, 0.4583, 0.75, 0.4216, 0.6512, 0.3869, 0.5, 0.375, 0.5, 0.375, 0.5119, 0.4477, 0.5499, 0.4702, 0.75, 0.4821, 0.75, 0.538, 0.6518, 0.4821, 0.75, 0.494, 0.75, 0.538, 0.6518, 0.494, 0.75, 0.506, 0.75, 0.538, 0.6518, 0.506, 0.75, 0.5179, 0.75, 0.538, 0.6518, 0.5179, 0.75, 0.5298, 0.75, 0.538, 0.6518, 0.5298, 0.75, 0.5417, 0.75, 0.538, 0.6518, 0.5417, 0.75, 0.5536, 0.75, 0.538, 0.6518, 0.5536, 0.75, 0.5655, 0.75, 0.538, 0.6518, 0.5655, 0.75, 0.5774, 0.75, 0.538, 0.6518, 0.5774, 0.75, 0.5893, 0.75, 0.538, 0.6518, 0.5893, 0.75, 0.6012, 0.75, 0.538, 0.6518, 0.6012, 0.75, 0.6131, 0.75, 0.538, 0.6518, 0.4477, 0.5499, 0.375, 0.631, 0.375, 0.6429, 0.4216, 0.6512, 0.5417, 0.5, 0.5298, 0.5, 0.4477, 0.5499, 0.5864, 0.5491, 0.538, 0.6518, 0.5864, 0.5491, 0.4477, 0.5499, 0.625, 0.5, 0.6131, 0.5, 0.5864, 0.5491, 0.625, 0.5119, 0.625, 0.5595, 0.5864, 0.5491, 0.538, 0.6518, 0.625, 0.5714, 0.5864, 0.5491, 0.625, 0.5238, 0.625, 0.5119, 0.5864, 0.5491, 0.625, 0.5357, 0.625, 0.5238, 0.5864, 0.5491, 0.625, 0.5476, 0.625, 0.5357, 0.5864, 0.5491, 0.625, 0.5595, 0.625, 0.5476, 0.625, 0.4881, 0.375, 0.4811, 0.4583, 0.5, 0.4702, 0.5, 0.538, 0.6518, 0.625, 0.5833, 0.625, 0.5714, 0.538, 0.6518, 0.625, 0.5952, 0.625, 0.5833, 0.538, 0.6518, 0.625, 0.6071, 0.625, 0.5952, 0.538, 0.6518, 0.625, 0.619, 0.625, 0.6071, 0.538, 0.6518, 0.625, 0.631, 0.625, 0.619, 0.538, 0.6518, 0.625, 0.6429, 0.625, 0.631, 0.538, 0.6518, 0.625, 0.6548, 0.625, 0.6429, 0.538, 0.6518, 0.625, 0.6667, 0.625, 0.6548, 0.538, 0.6518, 0.625, 0.6786, 0.625, 0.6667, 0.538, 0.6518, 0.625, 0.6905, 0.625, 0.6786, 0.538, 0.6518, 0.625, 0.7024, 0.625, 0.6905, 0.538, 0.6518, 0.625, 0.7143, 0.625, 0.7024, 0.538, 0.6518, 0.625, 0.7262, 0.625, 0.7143, 0.538, 0.6518, 0.625, 0.7381, 0.625, 0.7262, 0.375, 0.5, 0.3869, 0.5, 0.375, 0.4811, 0.3869, 0.5, 0.3988, 0.5, 0.375, 0.4811, 0.3988, 0.5, 0.4107, 0.5, 0.375, 0.4811, 0.4107, 0.5, 0.4226, 0.5, 0.375, 0.4811, 0.4226, 0.5, 0.4345, 0.5, 0.375, 0.4811, 0.4345, 0.5, 0.4464, 0.5, 0.375, 0.4811, 0.4464, 0.5, 0.4583, 0.5, 0.375, 0.4811, 0.625, 0.4346, 0.375, 0.4345, 0.375, 0.4588, 0.625, 0.4631, 0.4702, 0.5, 0.4821, 0.5, 0.625, 0.4881, 0.4821, 0.5, 0.494, 0.5, 0.625, 0.4881, 0.494, 0.5, 0.506, 0.5, 0.625, 0.4881, 0.506, 0.5, 0.5179, 0.5, 0.625, 0.4881, 0.5179, 0.5, 0.5298, 0.5, 0.625, 0.4881, 0.5298, 0.5, 0.5417, 0.5, 0.625, 0.4881, 0.5417, 0.5, 0.5536, 0.5, 0.625, 0.4881, 0.5536, 0.5, 0.5655, 0.5, 0.625, 0.4881, 0.5655, 0.5, 0.5774, 0.5, 0.625, 0.4881, 0.5774, 0.5, 0.5893, 0.5, 0.625, 0.4881, 0.5893, 0.5, 0.6012, 0.5, 0.625, 0.4881, 0.6012, 0.5, 0.6131, 0.5, 0.625, 0.4881, 0.375, 0.2803, 0.625, 0.2792, 0.375, 0.25, 0.375, 0.3751, 0.625, 0.3518, 0.375, 0.339, 0.375, 0.4345, 0.625, 0.4346, 0.375, 0.4111, 0.625, 6.189e-08, 0.375, 5.302e-08, 0.375, 0.25, 0.625, 0.25, 0.375, 0.3751, 0.625, 0.375, 0.625, 0.3518, 0.375, 0.25, 0.625, 0.2792, 0.625, 0.25, 0.6502, 0.5, 0.625, 0.5952, 0.625, 0.6071, 0.6489, 0.75, 0.625, 0.4748, 0.6131, 0.5, 0.625, 0.5, 0.7249, 0.5, 0.6902, 0.5, 0.6904, 0.75, 0.7262, 0.75, 0.6489, 0.75, 0.6904, 0.75, 0.6902, 0.5, 0.2977, 0.75, 0.3025, 0.5, 0.2726, 0.5, 0.2623, 0.75, 0.7249, 0.5, 0.7511, 0.75, 0.7616, 0.5, 0.7511, 0.75, 0.7737, 0.75, 0.7616, 0.5, 0.7616, 0.5, 0.7976, 0.75, 0.7975, 0.5, 0.7976, 0.75, 0.8288, 0.75, 0.8329, 0.5, 0.8571, 0.75, 0.875, 0.75, 0.875, 0.5, 0.1571, 0.5, 0.1251, 0.75, 0.1741, 0.75, 0.1953, 0.5, 0.1741, 0.75, 0.2143, 0.75, 0.1953, 0.5, 0.2143, 0.75, 0.2262, 0.5, 0.2262, 0.5, 0.2143, 0.75, 0.2623, 0.75, 0.25, 0.5, 0.2623, 0.75, 0.2726, 0.5, 0.375, 0.6071, 0.375, 0.5952, 0.3526, 0.5, 0.3513, 0.75, 0.3025, 0.5, 0.2977, 0.75, 0.3215, 0.75, 0.3025, 0.5, 0.3215, 0.75, 0.3274, 0.5, 0.3274, 0.5, 0.3215, 0.75, 0.3513, 0.75, 0.625, 0.9821, 0.625, 0.9538, 0.375, 0.9509, 0.375, 0.9999, 0.375, 0.9999, 0.625, 1.0, 0.625, 0.9821, 0.375, 0.9107, 0.625, 0.8987, 0.375, 0.8627, 0.5536, 0.75, 0.5417, 0.75, 0.375, 0.7737, 0.625, 0.7739, 0.375, 0.8627, 0.625, 0.8512, 0.375, 0.8273, 0.375, 0.9107, 0.625, 0.9226, 0.625, 0.8987, 0.625, 0.7739, 0.375, 0.7737, 0.375, 0.8035, 0.625, 0.8154, 0.625, 0.4748, 0.375, 0.4776, 0.5417, 0.5, 0.5536, 0.5, 0.375, 0.8627, 0.625, 0.8761, 0.625, 0.8512, 0.375, 0.9509, 0.625, 0.9538, 0.625, 0.9226, 0.375, 0.5, 0.3869, 0.5, 0.375, 0.4776, 0.3869, 0.5, 0.3988, 0.5, 0.375, 0.4776, 0.3988, 0.5, 0.4107, 0.5, 0.375, 0.4776, 0.4107, 0.5, 0.4226, 0.5, 0.375, 0.4776, 0.4226, 0.5, 0.4345, 0.5, 0.375, 0.4776, 0.4345, 0.5, 0.4464, 0.5, 0.375, 0.4776, 0.4464, 0.5, 0.4583, 0.5, 0.375, 0.4776, 0.4583, 0.5, 0.4702, 0.5, 0.375, 0.4776, 0.4702, 0.5, 0.4821, 0.5, 0.375, 0.4776, 0.4821, 0.5, 0.494, 0.5, 0.375, 0.4776, 0.494, 0.5, 0.506, 0.5, 0.375, 0.4776, 0.506, 0.5, 0.5179, 0.5, 0.375, 0.4776, 0.5179, 0.5, 0.5298, 0.5, 0.375, 0.4776, 0.5298, 0.5, 0.5417, 0.5, 0.375, 0.4776, 0.625, 0.3634, 0.375, 0.375, 0.375, 0.3976, 0.625, 0.4001, 0.5536, 0.5, 0.5655, 0.5, 0.625, 0.4748, 0.5655, 0.5, 0.5774, 0.5, 0.625, 0.4748, 0.625, 0.4748, 0.5774, 0.5, 0.5893, 0.5, 0.625, 0.4748, 0.5893, 0.5, 0.6012, 0.5, 0.625, 0.4748, 0.6012, 0.5, 0.6131, 0.5, 0.375, 0.2821, 0.625, 0.25, 0.375, 0.25, 0.375, 0.4776, 0.625, 0.4748, 0.375, 0.4524, 0.625, 0.7381, 0.538, 0.6518, 0.6131, 0.75, 0.625, 0.75, 0.375, 0.2821, 0.625, 0.2921, 0.625, 0.25, 0.375, 0.3512, 0.625, 0.3634, 0.625, 0.3275, 0.375, 0.4275, 0.625, 0.4348, 0.625, 0.4001, 0.375, 0.25, 0.625, 0.25, 0.625, 1.057e-08, 0.726, 0.5129, 0.726, 0.5129, 0.726, 0.5129, 0.8669, 0.2564, 0.8738, 0.2183, 0.8916, 0.2515, 0.726, 0.5129, 0.726, 0.5129, 0.726, 0.5129, 0.726, 0.5129, 0.726, 0.5129, 0.726, 0.5129, 0.726, 0.5129, 0.726, 0.5129, 0.726, 0.5129, 0.726, 0.5129, 0.726, 0.5129, 0.726, 0.5129, 0.726, 0.5129, 0.726, 0.5129, 0.726, 0.5129, 0.9679, 0.06749, 0.9299, 0.0757, 0.9538, 0.04649, 0.7725, 0.2278, 0.8044, 0.2057, 0.7935, 0.2419, 0.8416, -1.117e-08, 0.8347, 0.03819, 0.8168, 0.004928, 0.936, 0.02863, 0.9041, 0.05074, 0.915, 0.01459, 0.9825, 0.1156, 0.9443, 0.1087, 0.9775, 0.09082, 0.936, 0.2278, 0.9205, 0.1922, 0.9538, 0.21, 0.7772, 0.8761, 0.7965, 0.8524, 0.8013, 0.8841, 0.9258, 0.7651, 0.9378, 0.7725, 0.9258, 0.7831, 0.9577, 0.5926, 0.9457, 0.5853, 0.9578, 0.5641, 0.9277, 0.649, 0.9156, 0.6546, 0.9156, 0.6356, 0.8013, 0.8841, 0.7965, 0.8524, 0.8207, 0.8557, 0.8013, 0.8841, 0.8207, 0.8557, 0.8298, 0.8841, 0.8948, 0.8425, 0.8759, 0.8136, 0.9076, 0.8089, 0.9076, 0.8089, 0.8792, 0.7895, 0.9067, 0.773, 0.9067, 0.773, 0.8792, 0.7895, 0.873, 0.7659, 0.5152, 0.8665, 0.5266, 0.859, 0.5266, 0.878, 0.6783, 0.9006, 0.6897, 0.9106, 0.6783, 0.9249, 0.5152, 0.9198, 0.5266, 0.9257, 0.5152, 0.9377, 0.6782, 0.9278, 0.6668, 0.9219, 0.6782, 0.9097, 0.6782, 0.8917, 0.6668, 0.8849, 0.6782, 0.8753, 0.5021, 0.8994, 0.5135, 0.9094, 0.5021, 0.9237, 0.6782, 0.8753, 0.6668, 0.8849, 0.6668, 0.8652, 0.726, 0.5129, 0.726, 0.5129, 0.726, 0.5129, 0.726, 0.5129, 0.726, 0.5129, 0.726, 0.5129, 0.726, 0.5129, 0.726, 0.5129, 0.726, 0.5129, 0.726, 0.5129, 0.726, 0.5129, 0.726, 0.5129, 0.726, 0.5129, 0.726, 0.5129, 0.726, 0.5129, 0.726, 0.5129, 0.726, 0.5129, 0.726, 0.5129, 0.726, 0.5129, 0.726, 0.5129, 0.726, 0.5129, 0.726, 0.5129, 0.726, 0.5129, 0.726, 0.5129, 0.726, 0.5129, 0.726, 0.5129, 0.726, 0.5129, 0.726, 0.5129, 0.726, 0.5129, 0.726, 0.5129, 0.726, 0.5129, 0.726, 0.5129, 0.726, 0.5129, 0.726, 0.5129, 0.726, 0.5129, 0.726, 0.5129, 0.726, 0.5129, 0.726, 0.5129, 0.726, 0.5129, 0.726, 0.5129, 0.726, 0.5129, 0.726, 0.5129, 0.726, 0.5129, 0.726, 0.5129, 0.726, 0.5129, 0.726, 0.5129, 0.726, 0.5129, 0.726, 0.5129, 0.726, 0.5129, 0.726, 0.5129, 0.726, 0.5129, 0.726, 0.5129, 0.726, 0.5129, 0.726, 0.5129, 0.726, 0.5129, 0.726, 0.5129, 0.726, 0.5129, 0.726, 0.5129, 0.726, 0.5129, 0.726, 0.5129, 0.726, 0.5129, 0.726, 0.5129, 0.726, 0.5129, 0.726, 0.5129, 0.726, 0.5129, 0.726, 0.5129, 0.726, 0.5129, 0.726, 0.5129, 0.726, 0.5129, 0.726, 0.5129, 0.726, 0.5129, 0.726, 0.5129, 0.726, 0.5129, 0.726, 0.5129, 0.726, 0.5129, 0.726, 0.5129, 0.726, 0.5129, 0.726, 0.5129, 0.726, 0.5129, 0.726, 0.5129, 0.726, 0.5129, 0.726, 0.5129, 0.726, 0.5129, 0.726, 0.5129, 0.726, 0.5129, 0.726, 0.5129, 0.726, 0.5129, 0.726, 0.5129, 0.726, 0.5129, 0.726, 0.5129, 0.726, 0.5129, 0.726, 0.5129, 0.726, 0.5129, 0.726, 0.5129, 0.726, 0.5129, 0.726, 0.5129, 0.8302, 0.7025, 0.836, 0.6776, 0.8485, 0.6989, 0.7932, 0.6989, 0.8081, 0.678, 0.8115, 0.7025, 0.8485, 0.5165, 0.8335, 0.5374, 0.8302, 0.5129, 0.8813, 0.5341, 0.8595, 0.5476, 0.8657, 0.5237, 0.726, 0.617, 0.751, 0.6229, 0.7297, 0.6354, 0.9048, 0.5628, 0.8795, 0.567, 0.8945, 0.5473, 0.9156, 0.5984, 0.8907, 0.5925, 0.912, 0.5801, 0.912, 0.6354, 0.8912, 0.6204, 0.9156, 0.617, 0.7102, 0.8932, 0.726, 0.8987, 0.7102, 0.9151, 0.4863, 0.9126, 0.502, 0.924, 0.4863, 0.9319, 0.4863, 0.885, 0.502, 0.8961, 0.4863, 0.9126, 0.9099, 0.884, 0.9257, 0.8895, 0.9099, 0.9059, 0.726, 0.5129, 0.726, 0.5129, 0.726, 0.5129, 0.574, 0.859, 0.5495, 0.859, 0.5495, 4.608e-07, 0.574, 5.12e-08, 0.5992, 0.859, 0.574, 0.859, 0.574, 5.12e-08, 0.5992, 0.0, 0.6242, 0.859, 0.5992, 0.859, 0.5992, 0.0, 0.6242, 2.56e-07, 0.648, 0.859, 0.6242, 0.859, 0.6242, 2.56e-07, 0.648, 8.192e-07, 0.6696, 0.859, 0.648, 0.859, 0.648, 8.192e-07, 0.6696, 1.69e-06, 0.6882, 0.859, 0.6696, 0.859, 0.6696, 1.69e-06, 0.6882, 2.867e-06, 0.3842, 0.859, 0.3631, 0.859, 0.3631, 7.019e-05, 0.3842, 3.558e-05, 0.4076, 0.859, 0.3842, 0.859, 0.3842, 3.558e-05, 0.4076, 1.188e-05, 0.4324, 0.859, 0.4076, 0.859, 0.4076, 1.188e-05, 0.4324, 0.0, 0.4576, 0.859, 0.4324, 0.859, 0.4324, 0.0, 0.4576, 3.072e-07, 0.4824, 0.859, 0.4576, 0.859, 0.4576, 3.072e-07, 0.4824, 1.285e-05, 0.5057, 0.859, 0.4824, 0.859, 0.4824, 1.285e-05, 0.5057, 3.717e-05, 0.5266, 0.859, 0.5057, 0.859, 0.5057, 3.717e-05, 0.5266, 7.229e-05, 0.1997, 0.859, 0.1817, 0.8591, 0.1817, 8.914e-05, 0.1997, 5.468e-05, 0.2207, 0.859, 0.1997, 0.859, 0.1997, 5.468e-05, 0.2207, 2.775e-05, 0.2441, 0.859, 0.2207, 0.859, 0.2207, 2.775e-05, 0.2441, 9.267e-06, 0.2689, 0.859, 0.2441, 0.859, 0.2441, 9.267e-06, 0.2689, 0.0, 0.2942, 0.859, 0.2689, 0.859, 0.2689, 0.0, 0.2942, 2.56e-07, 0.3189, 0.859, 0.2942, 0.859, 0.2942, 2.56e-07, 0.3189, 1.014e-05, 0.3422, 0.859, 0.3189, 0.859, 0.3189, 1.014e-05, 0.3422, 2.913e-05, 0.3631, 0.859, 0.3422, 0.859, 0.3422, 2.913e-05, 0.3631, 5.657e-05, 0.01825, 0.859, 0.0, 0.8591, 0.0, 9.817e-05, 0.01825, 5.972e-05, 0.03955, 0.859, 0.01825, 0.859, 0.01825, 5.972e-05, 0.03955, 2.985e-05, 0.06309, 0.859, 0.03955, 0.859, 0.03955, 2.985e-05, 0.06309, 9.677e-06, 0.08796, 0.859, 0.06309, 0.859, 0.06309, 9.677e-06, 0.08796, 2.56e-08, 0.1132, 0.859, 0.08796, 0.859, 0.08796, 2.56e-08, 0.1132, 1.254e-06, 0.1379, 0.859, 0.1132, 0.859, 0.1132, 1.254e-06, 0.1379, 1.329e-05, 0.161, 0.859, 0.1379, 0.859, 0.1379, 1.329e-05, 0.161, 3.569e-05, 0.1817, 0.859, 0.161, 0.859, 0.161, 3.569e-05, 0.1817, 6.758e-05, 0.7702, 0.3398, 0.7406, 0.3239, 0.7546, 0.3029, 0.7806, 0.3242, 0.726, 0.5129, 0.726, 0.5129, 0.726, 0.5129, 0.7086, 0.859, 0.6882, 0.859, 0.6882, 1.024e-06, 0.7086, 0.0, 0.726, 0.859, 0.7086, 0.859, 0.7086, 2.56e-08, 0.726, 4.022e-05, 0.9156, 0.5129, 0.9277, 0.5129, 0.9277, 0.5262, 0.9156, 0.5262, 0.726, 0.5129, 0.726, 0.5129, 0.726, 0.5129, 0.726, 0.5129, 0.726, 0.5129, 0.726, 0.5129, 0.726, 0.5129, 0.726, 0.5129, 0.726, 0.5129, 0.726, 0.5129, 0.726, 0.5129, 0.726, 0.5129, 0.7833, 0.07003, 0.7546, 0.04649, 0.7725, 0.02863, 0.796, 0.05731, 0.8347, 0.03819, 0.8416, -1.117e-08, 0.8669, -3.561e-08, 0.8632, 0.03693, 0.9775, 0.1656, 0.9679, 0.189, 0.94, 0.162, 0.7665, 0.1549, 0.7309, 0.1656, 0.726, 0.1409, 0.763, 0.1372, 0.8975, 0.2091, 0.915, 0.2419, 0.8916, 0.2515, 0.8738, 0.2183, 0.9041, 0.05074, 0.936, 0.02863, 0.9538, 0.04649, 0.9299, 0.0757, 0.7733, 0.08498, 0.7406, 0.06749, 0.7546, 0.04649, 0.7833, 0.07003, 0.8044, 0.2057, 0.8276, 0.216, 0.8168, 0.2515, 0.7935, 0.2419, 0.9443, 0.1087, 0.9825, 0.1156, 0.9825, 0.1409, 0.9455, 0.1372, 0.9455, 0.1372, 0.9825, 0.1409, 0.9775, 0.1656, 0.94, 0.162, 0.7665, 0.1549, 0.7785, 0.1807, 0.7406, 0.189, 0.7309, 0.1656, 0.9205, 0.1922, 0.936, 0.2278, 0.915, 0.2419, 0.8975, 0.2091, 0.7733, 0.08498, 0.764, 0.1103, 0.7309, 0.09082, 0.7406, 0.06749, 0.8453, 0.2195, 0.8416, 0.2564, 0.8168, 0.2515, 0.8276, 0.216, 0.811, 0.04732, 0.7935, 0.01459, 0.8168, 0.004928, 0.8347, 0.03819, 0.9041, 0.05074, 0.8809, 0.04044, 0.8916, 0.004928, 0.915, 0.01459, 0.7546, 0.21, 0.7406, 0.189, 0.7785, 0.1807, 0.8453, 0.2195, 0.8738, 0.2183, 0.8669, 0.2564, 0.8416, 0.2564, 0.726, 0.1156, 0.7309, 0.09082, 0.764, 0.1103, 0.9299, 0.0757, 0.9679, 0.06749, 0.9775, 0.09082, 0.9443, 0.1087, 0.811, 0.04732, 0.796, 0.05731, 0.7725, 0.02863, 0.7935, 0.01459, 0.8044, 0.2057, 0.7725, 0.2278, 0.7546, 0.21, 0.7785, 0.1807, 0.94, 0.162, 0.9679, 0.189, 0.9538, 0.21, 0.9205, 0.1922, 0.8632, 0.03693, 0.8669, -3.561e-08, 0.8916, 0.004928, 0.8809, 0.04044, 0.763, 0.1372, 0.726, 0.1409, 0.726, 0.1156, 0.764, 0.1103, 0.9378, 0.7725, 0.9258, 0.7651, 0.9258, 0.7403, 0.9378, 0.7373, 0.9457, 0.6269, 0.9578, 0.6174, 0.9578, 0.6419, 0.9458, 0.6419, 0.9378, 0.8007, 0.9258, 0.8007, 0.9258, 0.7831, 0.9378, 0.7725, 0.9578, 0.6174, 0.9457, 0.6269, 0.9457, 0.6103, 0.9457, 0.5853, 0.9577, 0.5926, 0.9578, 0.6174, 0.9457, 0.6103, 0.9378, 0.8171, 0.9258, 0.8171, 0.9258, 0.8007, 0.9378, 0.8007, 0.9257, 0.9335, 0.9378, 0.9305, 0.9378, 0.955, 0.9258, 0.955, 0.9378, 0.8319, 0.9257, 0.8386, 0.9258, 0.8171, 0.9378, 0.8171, 0.9257, 0.8983, 0.9378, 0.895, 0.9378, 0.9305, 0.9257, 0.9335, 0.9578, 0.5641, 0.9457, 0.5853, 0.9457, 0.557, 0.9457, 0.5339, 0.9578, 0.5312, 0.9578, 0.5641, 0.9457, 0.557, 0.9156, 0.6117, 0.9277, 0.6117, 0.9277, 0.628, 0.9156, 0.6356, 0.9277, 0.628, 0.9277, 0.649, 0.9156, 0.6356, 0.9257, 0.8629, 0.9378, 0.86, 0.9378, 0.895, 0.9257, 0.8983, 0.9458, 0.5129, 0.9578, 0.5129, 0.9578, 0.5312, 0.9457, 0.5339, 0.9156, 0.5869, 0.9277, 0.5836, 0.9277, 0.6117, 0.9156, 0.6117, 0.9258, 0.8386, 0.9378, 0.8386, 0.9378, 0.86, 0.9257, 0.8629, 0.5495, 0.859, 0.5266, 0.859, 0.5266, 1.178e-06, 0.5495, 4.608e-07, 0.9156, 0.5585, 0.9277, 0.5482, 0.9277, 0.5836, 0.9156, 0.5869, 0.9378, 0.7155, 0.9258, 0.7155, 0.9257, 0.7025, 0.9378, 0.7025, 0.9378, 0.7373, 0.9258, 0.7403, 0.9258, 0.7155, 0.9378, 0.7155, 0.9277, 0.5482, 0.9156, 0.5585, 0.9156, 0.5416, 0.9156, 0.5262, 0.9277, 0.5262, 0.9277, 0.5482, 0.9156, 0.5416, 0.7904, 0.7368, 0.7863, 0.7068, 0.8038, 0.7025, 0.808, 0.7318, 0.6783, 0.9006, 0.6897, 0.8936, 0.6897, 0.9106, 0.7715, 0.7503, 0.749, 0.7312, 0.7701, 0.7144, 0.7904, 0.7368, 0.8948, 0.8425, 0.8781, 0.8616, 0.8636, 0.8347, 0.7701, 0.7144, 0.7863, 0.7068, 0.7904, 0.7368, 0.8948, 0.8425, 0.8636, 0.8347, 0.8759, 0.8136, 0.8442, 0.8495, 0.8543, 0.8775, 0.8298, 0.8841, 0.8207, 0.8557, 0.7607, 0.7665, 0.7341, 0.7537, 0.749, 0.7312, 0.7715, 0.7503, 0.9076, 0.8089, 0.8759, 0.8136, 0.8792, 0.7895, 0.8636, 0.8347, 0.8781, 0.8616, 0.8543, 0.8775, 0.8442, 0.8495, 0.7552, 0.7839, 0.726, 0.7778, 0.7341, 0.7537, 0.7607, 0.7665, 0.7553, 0.8021, 0.726, 0.8063, 0.726, 0.7778, 0.7552, 0.7839, 0.8957, 0.7466, 0.9067, 0.773, 0.873, 0.7659, 0.8589, 0.7473, 0.8851, 0.7321, 0.8957, 0.7466, 0.873, 0.7659, 0.7553, 0.8021, 0.7607, 0.8207, 0.7303, 0.8238, 0.726, 0.8063, 0.7755, 0.8401, 0.7486, 0.8546, 0.7379, 0.8401, 0.7607, 0.8207, 0.866, 0.7154, 0.8851, 0.7321, 0.8589, 0.7473, 0.7379, 0.8401, 0.7303, 0.8238, 0.7607, 0.8207, 0.866, 0.7154, 0.8589, 0.7473, 0.8437, 0.7372, 0.8263, 0.7317, 0.8324, 0.7025, 0.866, 0.7154, 0.8437, 0.7372, 0.7965, 0.8524, 0.7772, 0.8761, 0.7618, 0.8667, 0.7755, 0.8401, 0.7618, 0.8667, 0.7486, 0.8546, 0.7755, 0.8401, 0.808, 0.7318, 0.8038, 0.7025, 0.8324, 0.7025, 0.8263, 0.7317, 0.5135, 0.9442, 0.5021, 0.946, 0.5021, 0.9237, 0.5135, 0.9285, 0.3807, 0.9654, 0.3706, 0.9515, 0.3638, 0.9334, 0.3631, 0.9162, 0.3672, 0.8984, 0.3803, 0.8778, 0.4005, 0.8642, 0.4232, 0.859, 0.4472, 0.8631, 0.4639, 0.8729, 0.4765, 0.8861, 0.4863, 0.9085, 0.4863, 0.9339, 0.4803, 0.9501, 0.4691, 0.9658, 0.4551, 0.9759, 0.437, 0.9828, 0.4126, 0.9827, 0.3965, 0.9767, 0.6897, 0.876, 0.6783, 0.8778, 0.6782, 0.8602, 0.6896, 0.859, 0.5152, 0.8837, 0.5152, 0.8665, 0.5266, 0.878, 0.6783, 0.9249, 0.6897, 0.9106, 0.6897, 0.9297, 0.5266, 0.9016, 0.5152, 0.9016, 0.5152, 0.8837, 0.5266, 0.878, 0.6897, 0.9454, 0.6783, 0.9472, 0.6783, 0.9249, 0.6897, 0.9297, 0.5266, 0.9016, 0.5266, 0.9257, 0.5152, 0.9198, 0.5152, 0.9016, 0.6668, 0.9447, 0.6782, 0.9446, 0.6782, 0.9616, 0.6669, 0.9628, 0.6668, 0.9447, 0.6668, 0.9219, 0.6782, 0.9278, 0.6782, 0.9446, 0.5152, 0.9377, 0.5266, 0.9257, 0.5266, 0.9417, 0.5135, 0.8748, 0.5021, 0.8767, 0.5021, 0.859, 0.5135, 0.8623, 0.5135, 0.8924, 0.5021, 0.8994, 0.5021, 0.8767, 0.5135, 0.8748, 0.6782, 0.9097, 0.6668, 0.9219, 0.6668, 0.9036, 0.6668, 0.9036, 0.6668, 0.8849, 0.6782, 0.8917, 0.6782, 0.9097, 0.6897, 0.8936, 0.6783, 0.9006, 0.6783, 0.8778, 0.6897, 0.876, 0.5021, 0.8994, 0.5135, 0.8924, 0.5135, 0.9094, 0.9279, 0.3242, 0.9147, 0.311, 0.936, 0.2851, 0.9538, 0.3029, 0.5021, 0.9237, 0.5135, 0.9094, 0.5135, 0.9285, 0.6782, 0.859, 0.6782, 0.8753, 0.6668, 0.8652, 0.726, 0.5129, 0.726, 0.5129, 0.726, 0.5129, 0.9147, 0.4583, 0.936, 0.4843, 0.915, 0.4983, 0.8992, 0.4687, 0.7631, 0.4123, 0.7702, 0.4296, 0.7406, 0.4454, 0.7309, 0.4221, 0.8449, 0.2899, 0.8416, 0.2564, 0.8669, 0.2564, 0.8636, 0.2899, 0.9491, 0.394, 0.9825, 0.3973, 0.9775, 0.4221, 0.9454, 0.4123, 0.8093, 0.4687, 0.8266, 0.4758, 0.8168, 0.508, 0.7935, 0.4983, 0.7938, 0.311, 0.7806, 0.3242, 0.7546, 0.3029, 0.7725, 0.2851, 0.9279, 0.3242, 0.9538, 0.3029, 0.9679, 0.3239, 0.9383, 0.3398, 0.8819, 0.4758, 0.8992, 0.4687, 0.915, 0.4983, 0.8916, 0.508, 0.7594, 0.394, 0.726, 0.3973, 0.726, 0.372, 0.7594, 0.3753, 0.7631, 0.4123, 0.7309, 0.4221, 0.726, 0.3973, 0.7594, 0.394, 0.8636, 0.2899, 0.8669, 0.2564, 0.8916, 0.2614, 0.8819, 0.2935, 0.9383, 0.4296, 0.9454, 0.4123, 0.9775, 0.4221, 0.9679, 0.4454, 0.8093, 0.4687, 0.7935, 0.4983, 0.7725, 0.4843, 0.7938, 0.4583, 0.7938, 0.311, 0.7725, 0.2851, 0.7935, 0.271, 0.8093, 0.3007, 0.9383, 0.3398, 0.9679, 0.3239, 0.9775, 0.3473, 0.9454, 0.357, 0.8819, 0.4758, 0.8916, 0.508, 0.8669, 0.5129, 0.8636, 0.4795, 0.7594, 0.3753, 0.726, 0.372, 0.7309, 0.3473, 0.7631, 0.357, 0.8992, 0.3007, 0.8819, 0.2935, 0.8916, 0.2614, 0.915, 0.271, 0.9383, 0.4296, 0.9679, 0.4454, 0.9538, 0.4664, 0.9279, 0.4451, 0.7938, 0.4583, 0.7725, 0.4843, 0.7546, 0.4664, 0.7806, 0.4451, 0.8266, 0.2935, 0.8093, 0.3007, 0.7935, 0.271, 0.8168, 0.2614, 0.9454, 0.357, 0.9775, 0.3473, 0.9825, 0.372, 0.9491, 0.3753, 0.8636, 0.4795, 0.8669, 0.5129, 0.8416, 0.5129, 0.8449, 0.4795, 0.7702, 0.3398, 0.7631, 0.357, 0.7309, 0.3473, 0.7406, 0.3239, 0.8992, 0.3007, 0.915, 0.271, 0.936, 0.2851, 0.9147, 0.311, 0.9147, 0.4583, 0.9279, 0.4451, 0.9538, 0.4664, 0.936, 0.4843, 0.7806, 0.4451, 0.7546, 0.4664, 0.7406, 0.4454, 0.7702, 0.4296, 0.8266, 0.2935, 0.8168, 0.2614, 0.8416, 0.2564, 0.8449, 0.2899, 0.9491, 0.3753, 0.9825, 0.372, 0.9825, 0.3973, 0.9491, 0.394, 0.8449, 0.4795, 0.8416, 0.5129, 0.8168, 0.508, 0.8266, 0.4758, 0.9257, 0.7847, 0.9076, 0.7847, 0.9076, 0.7661, 0.9257, 0.7661, 0.9559, 0.942, 0.9379, 0.942, 0.9379, 0.9247, 0.9559, 0.9247, 0.726, 0.5129, 0.726, 0.5129, 0.726, 0.5129, 0.726, 0.5129, 0.726, 0.5129, 0.726, 0.5129, 0.726, 0.5129, 0.726, 0.5129, 0.726, 0.5129, 0.726, 0.5129, 0.726, 0.5129, 0.726, 0.5129, 0.726, 0.5129, 0.726, 0.5129, 0.726, 0.5129, 0.726, 0.5129, 0.726, 0.5129, 0.726, 0.5129, 0.726, 0.5129, 0.726, 0.5129, 0.726, 0.5129, 0.726, 0.5129, 0.726, 0.5129, 0.726, 0.5129, 0.726, 0.5129, 0.726, 0.5129, 0.726, 0.5129, 0.726, 0.5129, 0.726, 0.5129, 0.726, 0.5129, 0.726, 0.5129, 0.726, 0.5129, 0.726, 0.5129, 0.726, 0.5129, 0.726, 0.5129, 0.726, 0.5129, 0.726, 0.5129, 0.726, 0.5129, 0.726, 0.5129, 0.726, 0.5129, 0.726, 0.5129, 0.726, 0.5129, 0.726, 0.5129, 0.726, 0.5129, 0.726, 0.5129, 0.726, 0.5129, 0.726, 0.5129, 0.726, 0.5129, 0.726, 0.5129, 0.726, 0.5129, 0.726, 0.5129, 0.726, 0.5129, 0.726, 0.5129, 0.726, 0.5129, 0.726, 0.5129, 0.726, 0.5129, 0.726, 0.5129, 0.726, 0.5129, 0.726, 0.5129, 0.726, 0.5129, 0.726, 0.5129, 0.726, 0.5129, 0.726, 0.5129, 0.726, 0.5129, 0.726, 0.5129, 0.726, 0.5129, 0.726, 0.5129, 0.726, 0.5129, 0.726, 0.5129, 0.726, 0.5129, 0.726, 0.5129, 0.726, 0.5129, 0.726, 0.5129, 0.726, 0.5129, 0.726, 0.5129, 0.726, 0.5129, 0.726, 0.5129, 0.726, 0.5129, 0.726, 0.5129, 0.726, 0.5129, 0.726, 0.5129, 0.726, 0.5129, 0.726, 0.5129, 0.726, 0.5129, 0.726, 0.5129, 0.726, 0.5129, 0.726, 0.5129, 0.726, 0.5129, 0.726, 0.5129, 0.726, 0.5129, 0.726, 0.5129, 0.726, 0.5129, 0.726, 0.5129, 0.7472, 0.5473, 0.7604, 0.5341, 0.7694, 0.5581, 0.9257, 0.7661, 0.9076, 0.7661, 0.9076, 0.7478, 0.9257, 0.7478, 0.9559, 0.9247, 0.9379, 0.9247, 0.9378, 0.9063, 0.9559, 0.9063, 0.9257, 0.7478, 0.9076, 0.7478, 0.9077, 0.7307, 0.9257, 0.7307, 0.9379, 0.7158, 0.9559, 0.7158, 0.9559, 0.7314, 0.9379, 0.7314, 0.9559, 0.9063, 0.9378, 0.9063, 0.9378, 0.8877, 0.9559, 0.8877, 0.9257, 0.7307, 0.9077, 0.7307, 0.9077, 0.7154, 0.9257, 0.7154, 0.9379, 0.7314, 0.9559, 0.7314, 0.9559, 0.7487, 0.9379, 0.7487, 0.9559, 0.8877, 0.9378, 0.8877, 0.9379, 0.8694, 0.9559, 0.8694, 0.9257, 0.7154, 0.9077, 0.7154, 0.9077, 0.7025, 0.9257, 0.7025, 0.9379, 0.7487, 0.9559, 0.7487, 0.9559, 0.767, 0.9379, 0.767, 0.9559, 0.8694, 0.9379, 0.8694, 0.9379, 0.8522, 0.9559, 0.8522, 0.9457, 0.6474, 0.9277, 0.6474, 0.9277, 0.6324, 0.9457, 0.6324, 0.9379, 0.767, 0.9559, 0.767, 0.9559, 0.7857, 0.9379, 0.7857, 0.9559, 0.8522, 0.9379, 0.8522, 0.9379, 0.8367, 0.9559, 0.8367, 0.9457, 0.6324, 0.9277, 0.6324, 0.9277, 0.6155, 0.9457, 0.6155, 0.9379, 0.7857, 0.9559, 0.7857, 0.9559, 0.804, 0.9379, 0.804, 0.9378, 0.7025, 0.9559, 0.7025, 0.9559, 0.7158, 0.9379, 0.7158, 0.9457, 0.6155, 0.9277, 0.6155, 0.9277, 0.5973, 0.9457, 0.5973, 0.9379, 0.804, 0.9559, 0.804, 0.9559, 0.8212, 0.9379, 0.8212, 0.9457, 0.5973, 0.9277, 0.5973, 0.9277, 0.5787, 0.9457, 0.5787, 0.9379, 0.8212, 0.9559, 0.8212, 0.9559, 0.8367, 0.9379, 0.8367, 0.9457, 0.5787, 0.9277, 0.5787, 0.9277, 0.5602, 0.9457, 0.5602, 0.9257, 0.8498, 0.9077, 0.8498, 0.9077, 0.8363, 0.9257, 0.8363, 0.9457, 0.5602, 0.9277, 0.5602, 0.9277, 0.5427, 0.9457, 0.5427, 0.9257, 0.8363, 0.9077, 0.8363, 0.9077, 0.8205, 0.9257, 0.8205, 0.9457, 0.5427, 0.9277, 0.5427, 0.9277, 0.5267, 0.9457, 0.5267, 0.9257, 0.8205, 0.9077, 0.8205, 0.9076, 0.8031, 0.9257, 0.8031, 0.9457, 0.5267, 0.9277, 0.5267, 0.9277, 0.5129, 0.9457, 0.5129, 0.9257, 0.8031, 0.9076, 0.8031, 0.9076, 0.7847, 0.9257, 0.7847, 0.9559, 0.9576, 0.9379, 0.9576, 0.9379, 0.942, 0.9559, 0.942, 0.5021, 0.9495, 0.4863, 0.9515, 0.4863, 0.9319, 0.502, 0.924, 0.8836, 0.6413, 0.8912, 0.6204, 0.912, 0.6354, 0.9048, 0.6526, 0.7694, 0.5581, 0.7604, 0.5341, 0.7759, 0.5237, 0.7923, 0.5422, 0.8081, 0.678, 0.836, 0.6776, 0.8302, 0.7025, 0.8115, 0.7025, 0.8836, 0.6413, 0.9048, 0.6526, 0.8945, 0.6681, 0.8722, 0.6574, 0.7923, 0.5422, 0.7932, 0.5165, 0.8115, 0.5129, 0.8139, 0.5369, 0.7759, 0.5237, 0.7932, 0.5165, 0.7923, 0.5422, 0.8945, 0.6681, 0.8813, 0.6814, 0.8722, 0.6574, 0.7873, 0.6705, 0.8081, 0.678, 0.7932, 0.6989, 0.7759, 0.6917, 0.8722, 0.6574, 0.8813, 0.6814, 0.8657, 0.6917, 0.8544, 0.6705, 0.8335, 0.5374, 0.8139, 0.5369, 0.8115, 0.5129, 0.8302, 0.5129, 0.7873, 0.6705, 0.7759, 0.6917, 0.7604, 0.6814, 0.7712, 0.6591, 0.8335, 0.5374, 0.8485, 0.5165, 0.8657, 0.5237, 0.8595, 0.5476, 0.7604, 0.6814, 0.7472, 0.6681, 0.7712, 0.6591, 0.7581, 0.6413, 0.7712, 0.6591, 0.7472, 0.6681, 0.7368, 0.6526, 0.7581, 0.6413, 0.7368, 0.6526, 0.7297, 0.6354, 0.751, 0.6229, 0.8795, 0.567, 0.8595, 0.5476, 0.8813, 0.5341, 0.8945, 0.5473, 0.75, 0.6007, 0.751, 0.6229, 0.726, 0.617, 0.726, 0.5984, 0.8795, 0.567, 0.9048, 0.5628, 0.912, 0.5801, 0.8907, 0.5925, 0.75, 0.6007, 0.726, 0.5984, 0.7297, 0.5801, 0.7543, 0.5815, 0.8912, 0.6204, 0.8907, 0.5925, 0.9156, 0.5984, 0.9156, 0.617, 0.7297, 0.5801, 0.7368, 0.5628, 0.7543, 0.5815, 0.7543, 0.5815, 0.7368, 0.5628, 0.7472, 0.5473, 0.7694, 0.5581, 0.8544, 0.6705, 0.8657, 0.6917, 0.8485, 0.6989, 0.836, 0.6776, 0.624, 0.8639, 0.6472, 0.8794, 0.6589, 0.8953, 0.6668, 0.916, 0.6668, 0.9438, 0.66, 0.9623, 0.6472, 0.9804, 0.6313, 0.9921, 0.6106, 1.0, 0.5828, 1.0, 0.5643, 0.9932, 0.5462, 0.9804, 0.5345, 0.9645, 0.5266, 0.9438, 0.5266, 0.916, 0.5373, 0.8902, 0.557, 0.8705, 0.5828, 0.8598, 0.6024, 0.859, 0.9257, 0.864, 0.91, 0.866, 0.91, 0.8498, 0.9257, 0.8498, 0.726, 0.8987, 0.7102, 0.8932, 0.7102, 0.8753, 0.726, 0.8732, 0.726, 0.8732, 0.7102, 0.8753, 0.7103, 0.859, 0.726, 0.859, 0.4863, 0.9126, 0.502, 0.8961, 0.502, 0.924, 0.7085, 0.9638, 0.6928, 0.9638, 0.6927, 0.947, 0.7085, 0.9446, 0.4863, 0.885, 0.5021, 0.8775, 0.502, 0.8961, 0.5021, 0.8775, 0.4863, 0.885, 0.4863, 0.8609, 0.5021, 0.859, 0.7085, 0.9446, 0.6927, 0.947, 0.6927, 0.9253, 0.7085, 0.9253, 0.9257, 0.9544, 0.91, 0.9562, 0.9099, 0.9332, 0.9257, 0.9309, 0.7085, 0.9253, 0.6927, 0.9253, 0.6927, 0.9057, 0.7085, 0.9032, 0.9257, 0.9309, 0.9099, 0.9332, 0.9099, 0.9059, 0.9257, 0.9116, 0.7085, 0.9032, 0.6927, 0.9057, 0.6928, 0.8799, 0.7085, 0.8779, 0.726, 0.9591, 0.7103, 0.9591, 0.7102, 0.9424, 0.726, 0.9401, 0.7085, 0.8779, 0.6928, 0.8799, 0.6928, 0.8603, 0.7086, 0.859, 0.9099, 0.9059, 0.9257, 0.8895, 0.9257, 0.9116, 0.726, 0.9401, 0.7102, 0.9424, 0.7102, 0.9151, 0.726, 0.9208, 0.9257, 0.8895, 0.9099, 0.884, 0.91, 0.866, 0.9257, 0.864, 0.7102, 0.9151, 0.726, 0.8987, 0.726, 0.9208])
me_cube_001.materials.append(mat_stick)
me_cube_001.update()

# ---- objects
ob_cube = bpy.data.objects.new('Cube', me_cube_001)

# ---- transforms, parenting, visibility, modifiers, constraints
ob_cube.location = (-0.06256, 1.763, 0.9986)
_m = ob_cube.modifiers.new('Auto Smooth', 'NODES')
_m.node_group = ng_auto_smooth
_gi = [s.identifier for s in ng_auto_smooth.interface.items_tree if s.item_type == 'SOCKET' and s.in_out == 'INPUT']
_m[_gi[1]] = 0.5236  # Angle

# ---- collection membership
col_collection.objects.link(ob_cube)

# ---- scene / render settings (as saved in the file)
scene.frame_start = 1; scene.frame_end = 250; scene.frame_set(2)
scene.render.engine = 'BLENDER_EEVEE_NEXT'
scene.cycles.sampling_pattern = 'TABULATED_SOBOL'
scene.view_settings.view_transform = 'Filmic'
bpy.context.view_layer.update()

# ---- added for rendering (the .blend has no active camera and no usable light): camera, sun
cam_auto = bpy.data.cameras.new('AutoCamera')
cam_auto.lens = 50.0
cam_auto.sensor_width = 36.0
cam_auto.clip_end = 1000.0
ob_auto_camera = bpy.data.objects.new('AutoCamera', cam_auto)
scene.collection.objects.link(ob_auto_camera)
ob_auto_camera.location = (3.80845, -3.09648, 4.04676)
ob_auto_camera.rotation_euler = (1.09748, -7.21219e-08, 0.694738)
scene.camera = ob_auto_camera
light_auto_sun = bpy.data.lights.new('AutoSun', 'SUN')
light_auto_sun.energy = 3.0
light_auto_sun.angle = 0.0523599
ob_auto_sun = bpy.data.objects.new('AutoSun', light_auto_sun)
scene.collection.objects.link(ob_auto_sun)
ob_auto_sun.rotation_euler = (0.872665, 0.174533, 0.523599)
bpy.context.view_layer.update()
